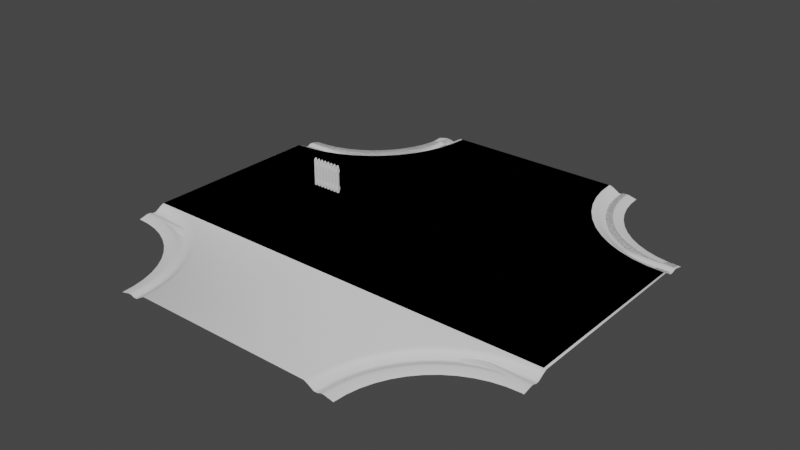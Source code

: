 # Source: roads.blend  (saved by Blender 3.1.7; exported with 4.5.12 LTS)
import bpy
from mathutils import Matrix  # noqa: F401  (used for matrix-valued properties, if any)

bpy.ops.wm.read_factory_settings(use_empty=True)
scene = bpy.context.scene
scene.name = 'Scene'

# ---- collections
col_collection = bpy.data.collections.new('Collection'); scene.collection.children.link(col_collection)

# ---- world
world_world = bpy.data.worlds.new('World'); scene.world = world_world
world_world.use_nodes = True; world_world.node_tree.nodes.clear()
_N = world_world.node_tree.nodes; _L = world_world.node_tree.links
n0 = _N.new('ShaderNodeOutputWorld'); n0.name = 'World Output'; n0.location = (300, 300)
n1 = _N.new('ShaderNodeBackground'); n1.name = 'Background'; n1.location = (10, 300)
n1.inputs[0].default_value = (0.05088, 0.05088, 0.05088, 1.0)
_L.new(n1.outputs[0], n0.inputs[0])
n0.is_active_output = True
world_world.color = (0.05088, 0.05088, 0.05088)
world_world.use_sun_shadow = False
world_world.sun_shadow_jitter_overblur = 0.0

# ---- meshes
me_plane = bpy.data.meshes.new('Plane')
me_plane.from_pydata([(4.5, -10.5, 0.0), (4.5, 10.5, 0.0), (0.0, -10.5, 0.0), (0.0, 10.5, 0.0), (4.698, -10.5, -0.09708), (4.698, 10.5, -0.09708), (4.971, -10.5, -0.2674), (4.971, 10.5, -0.2674), (5.15, -10.5, -0.2711), (5.15, 10.5, -0.2711), (5.308, -10.5, -0.2051), (5.308, 10.5, -0.2051), (5.471, -10.5, -0.2015), (5.471, 10.5, -0.2015), (5.907, -10.5, -0.304), (5.907, 10.5, -0.304)], [], [(2, 0, 1, 3), (1, 0, 4, 5), (7, 6, 8, 9), (9, 8, 10, 11), (11, 10, 12, 13), (12, 14, 15, 13), (4, 6, 7, 5)])
me_plane.polygons.foreach_set('use_smooth', [True] * 7)
_uv = me_plane.uv_layers.new(name='UVMap')
_uv.uv.foreach_set('vector', [-0.0006907, 5.329e-05, 0.6634, 5.355e-05, 0.6634, 1.0, -0.0006948, 1.0, 0.6634, 1.0, 0.6634, 5.355e-05, 0.7174, -4.369e-05, 0.7174, 1.0, 0.7715, 1.0, 0.7715, -6.437e-06, 0.8256, -0.0001222, 0.8256, 1.0, 0.8256, 1.0, 0.8256, -0.0001222, 0.8797, -0.0002415, 0.8797, 1.0, 0.8797, 1.0, 0.8797, -0.0002415, 0.9338, -0.0003636, 0.9338, 0.9999, 0.9338, -0.0003636, 0.9999, -0.0003635, 0.9999, 0.9999, 0.9338, 0.9999, 0.7174, -4.369e-05, 0.7715, -6.437e-06, 0.7715, 1.0, 0.7174, 1.0])
me_plane.use_remesh_fix_poles = True
me_plane.use_remesh_preserve_attributes = False
me_plane.update()
me_cube_003 = bpy.data.meshes.new('Cube.003')
me_cube_003.from_pydata([(-0.75, -0.06167, -0.8433), (-0.75, -0.06167, 0.5567), (-0.75, 0.03833, -0.8433), (-0.75, 0.03833, 0.5567), (-0.65, -0.06167, -0.8433), (-0.65, -0.06167, 0.5567), (-0.65, 0.03833, -0.8433), (-0.65, 0.03833, 0.5567), (-0.55, -0.06167, 0.5567), (-0.55, -0.06167, -0.8433), (-0.7, -0.06167, 0.6567), (-0.7, 0.03833, 0.6567), (-0.55, 0.03833, -0.8433), (-0.55, 0.03833, 0.5567), (-0.45, -0.06167, -0.8433), (-0.45, -0.06167, 0.5567), (-0.45, 0.03833, -0.8433), (-0.45, 0.03833, 0.5567), (-0.5, -0.06167, 0.6567), (-0.5, 0.03833, 0.6567), (-0.35, -0.06167, 0.5567), (-0.35, -0.06167, -0.8433), (-0.35, 0.03833, -0.8433), (-0.35, 0.03833, 0.5567), (-0.25, -0.06167, -0.8433), (-0.25, -0.06167, 0.5567), (-0.25, 0.03833, -0.8433), (-0.25, 0.03833, 0.5567), (-0.3, -0.06167, 0.6567), (-0.3, 0.03833, 0.6567), (-0.15, -0.06167, 0.5567), (-0.15, -0.06167, -0.8433), (-0.15, 0.03833, -0.8433), (-0.15, 0.03833, 0.5567), (-0.05, -0.06167, -0.8433), (-0.05, -0.06167, 0.5567), (-0.05, 0.03833, -0.8433), (-0.05, 0.03833, 0.5567), (-0.1, -0.06167, 0.6567), (-0.1, 0.03833, 0.6567), (0.05, -0.06167, 0.5567), (0.05, -0.06167, -0.8433), (0.05, 0.03833, -0.8433), (0.05, 0.03833, 0.5567), (0.15, -0.06167, -0.8433), (0.15, -0.06167, 0.5567), (0.15, 0.03833, -0.8433), (0.15, 0.03833, 0.5567), (0.1, -0.06167, 0.6567), (0.1, 0.03833, 0.6567), (0.25, -0.06167, 0.5567), (0.25, -0.06167, -0.8433), (0.25, 0.03833, -0.8433), (0.25, 0.03833, 0.5567), (0.35, -0.06167, -0.8433), (0.35, -0.06167, 0.5567), (0.35, 0.03833, -0.8433), (0.35, 0.03833, 0.5567), (0.3, -0.06167, 0.6567), (0.3, 0.03833, 0.6567), (0.45, -0.06167, 0.5567), (0.45, -0.06167, -0.8433), (0.45, 0.03833, -0.8433), (0.45, 0.03833, 0.5567), (0.55, -0.06167, -0.8433), (0.55, -0.06167, 0.5567), (0.55, 0.03833, -0.8433), (0.55, 0.03833, 0.5567), (0.5, -0.06167, 0.6567), (0.5, 0.03833, 0.6567), (0.65, -0.06167, 0.5567), (0.65, -0.06167, -0.8433), (0.65, 0.03833, -0.8433), (0.65, 0.03833, 0.5567), (0.75, -0.06167, -0.8433), (0.75, -0.06167, 0.5567), (0.75, 0.03833, -0.8433), (0.75, 0.03833, 0.5567), (0.7, -0.06167, 0.6567), (0.7, 0.03833, 0.6567), (-0.75, 0.03833, 0.2667), (0.75, 0.03833, 0.2667), (0.75, 0.07833, 0.2667), (-0.75, 0.07833, 0.2667), (0.75, 0.03833, 0.4667), (-0.75, 0.03833, 0.4667), (0.75, 0.07833, 0.4667), (-0.75, 0.07833, 0.4667), (0.75, 0.03833, -0.6333), (-0.75, 0.03833, -0.6333), (0.75, 0.07833, -0.6333), (-0.75, 0.07833, -0.6333), (0.75, 0.03833, -0.4333), (-0.75, 0.03833, -0.4333), (0.75, 0.07833, -0.4333), (-0.75, 0.07833, -0.4333)], [], [(0, 1, 3, 2), (2, 3, 7, 6), (6, 7, 5, 4), (4, 5, 1, 0), (7, 3, 11), (9, 8, 13, 12), (5, 7, 11, 10), (3, 1, 10, 11), (1, 5, 10), (12, 13, 17, 16), (16, 17, 15, 14), (14, 15, 8, 9), (17, 13, 19), (15, 17, 19, 18), (13, 8, 18, 19), (8, 15, 18), (21, 20, 23, 22), (22, 23, 27, 26), (26, 27, 25, 24), (24, 25, 20, 21), (27, 23, 29), (25, 27, 29, 28), (23, 20, 28, 29), (20, 25, 28), (31, 30, 33, 32), (32, 33, 37, 36), (36, 37, 35, 34), (34, 35, 30, 31), (37, 33, 39), (35, 37, 39, 38), (33, 30, 38, 39), (30, 35, 38), (41, 40, 43, 42), (42, 43, 47, 46), (46, 47, 45, 44), (44, 45, 40, 41), (47, 43, 49), (45, 47, 49, 48), (43, 40, 48, 49), (40, 45, 48), (51, 50, 53, 52), (52, 53, 57, 56), (56, 57, 55, 54), (54, 55, 50, 51), (57, 53, 59), (55, 57, 59, 58), (53, 50, 58, 59), (50, 55, 58), (61, 60, 63, 62), (62, 63, 67, 66), (66, 67, 65, 64), (64, 65, 60, 61), (67, 63, 69), (65, 67, 69, 68), (63, 60, 68, 69), (60, 65, 68), (71, 70, 73, 72), (72, 73, 77, 76), (76, 77, 75, 74), (74, 75, 70, 71), (77, 73, 79), (75, 77, 79, 78), (73, 70, 78, 79), (70, 75, 78), (82, 83, 87, 86), (86, 87, 85, 84), (84, 85, 80, 81), (90, 91, 95, 94), (92, 93, 89, 88), (94, 95, 93, 92)])
_uv = me_cube_003.uv_layers.new(name='UVMap')
_uv.uv.foreach_set('vector', [0.5797, 0.4202, 0.5797, 0.7703, 0.554, 0.7703, 0.554, 0.4202, 0.5051, 0.397, 0.5051, 0.03727, 0.5308, 0.03727, 0.5308, 0.397, 0.9216, 0.4202, 0.9216, 0.7703, 0.8959, 0.7703, 0.8959, 0.4202, 0.554, 0.397, 0.554, 0.03727, 0.5797, 0.03727, 0.5797, 0.397, 0.5308, 0.03727, 0.5051, 0.03727, 0.518, 0.01157, 0.5308, 0.4202, 0.5308, 0.7703, 0.5051, 0.7703, 0.5051, 0.4202, 0.8959, 0.7703, 0.9216, 0.7703, 0.9216, 0.7982, 0.8959, 0.7982, 0.554, 0.7703, 0.5797, 0.7703, 0.5797, 0.7982, 0.554, 0.7982, 0.5797, 0.03727, 0.554, 0.03727, 0.5668, 0.01157, 0.6517, 0.397, 0.6517, 0.03727, 0.6773, 0.03727, 0.6773, 0.397, 0.7262, 0.4202, 0.7262, 0.7703, 0.7005, 0.7703, 0.7005, 0.4202, 0.6028, 0.397, 0.6028, 0.03727, 0.6285, 0.03727, 0.6285, 0.397, 0.6773, 0.03727, 0.6517, 0.03727, 0.6645, 0.01157, 0.7005, 0.7703, 0.7262, 0.7703, 0.7262, 0.7982, 0.7005, 0.7982, 0.5051, 0.7703, 0.5308, 0.7703, 0.5308, 0.7982, 0.5051, 0.7982, 0.6285, 0.03727, 0.6028, 0.03727, 0.6157, 0.01157, 0.6773, 0.4202, 0.6773, 0.7703, 0.6517, 0.7703, 0.6517, 0.4202, 0.01157, 0.8056, 0.01157, 0.4459, 0.03727, 0.4459, 0.03727, 0.8056, 0.775, 0.4202, 0.775, 0.7703, 0.7493, 0.7703, 0.7493, 0.4202, 0.1607, 0.8056, 0.1607, 0.4459, 0.1864, 0.4459, 0.1864, 0.8056, 0.03727, 0.4459, 0.01157, 0.4459, 0.02442, 0.4202, 0.7493, 0.7703, 0.775, 0.7703, 0.775, 0.7982, 0.7493, 0.7982, 0.6517, 0.7703, 0.6773, 0.7703, 0.6773, 0.7982, 0.6517, 0.7982, 0.1864, 0.4459, 0.1607, 0.4459, 0.1735, 0.4202, 0.4331, 0.4202, 0.4331, 0.7703, 0.4074, 0.7703, 0.4074, 0.4202, 0.06297, 0.8056, 0.06297, 0.4459, 0.08866, 0.4459, 0.08866, 0.8056, 0.8239, 0.4202, 0.8239, 0.7703, 0.7982, 0.7703, 0.7982, 0.4202, 0.2095, 0.8056, 0.2095, 0.4459, 0.2352, 0.4459, 0.2352, 0.8056, 0.08866, 0.4459, 0.06297, 0.4459, 0.07581, 0.4202, 0.7982, 0.7703, 0.8239, 0.7703, 0.8239, 0.7982, 0.7982, 0.7982, 0.4074, 0.7703, 0.4331, 0.7703, 0.4331, 0.7982, 0.4074, 0.7982, 0.2352, 0.4459, 0.2095, 0.4459, 0.2223, 0.4202, 0.482, 0.4202, 0.482, 0.7703, 0.4563, 0.7703, 0.4563, 0.4202, 0.1118, 0.8056, 0.1118, 0.4459, 0.1375, 0.4459, 0.1375, 0.8056, 0.8239, 0.01157, 0.8239, 0.3617, 0.7982, 0.3617, 0.7982, 0.01157, 0.2583, 0.8056, 0.2583, 0.4459, 0.284, 0.4459, 0.284, 0.8056, 0.1375, 0.4459, 0.1118, 0.4459, 0.1247, 0.4202, 0.7982, 0.3617, 0.8239, 0.3617, 0.8239, 0.3897, 0.7982, 0.3897, 0.4563, 0.7703, 0.482, 0.7703, 0.482, 0.7982, 0.4563, 0.7982, 0.284, 0.4459, 0.2583, 0.4459, 0.2712, 0.4202, 0.3843, 0.4202, 0.3843, 0.7703, 0.3586, 0.7703, 0.3586, 0.4202, 0.7493, 0.397, 0.7493, 0.03727, 0.775, 0.03727, 0.775, 0.397, 0.8727, 0.4202, 0.8727, 0.7703, 0.847, 0.7703, 0.847, 0.4202, 0.7005, 0.397, 0.7005, 0.03727, 0.7262, 0.03727, 0.7262, 0.397, 0.775, 0.03727, 0.7493, 0.03727, 0.7622, 0.01157, 0.847, 0.7703, 0.8727, 0.7703, 0.8727, 0.7982, 0.847, 0.7982, 0.3586, 0.7703, 0.3843, 0.7703, 0.3843, 0.7982, 0.3586, 0.7982, 0.7262, 0.03727, 0.7005, 0.03727, 0.7133, 0.01157, 0.3354, 0.4202, 0.3354, 0.7703, 0.3097, 0.7703, 0.3097, 0.4202, 0.4563, 0.397, 0.4563, 0.03727, 0.482, 0.03727, 0.482, 0.397, 0.9216, 0.01157, 0.9216, 0.3617, 0.8959, 0.3617, 0.8959, 0.01157, 0.4074, 0.397, 0.4074, 0.03727, 0.4331, 0.03727, 0.4331, 0.397, 0.482, 0.03727, 0.4563, 0.03727, 0.4691, 0.01157, 0.8959, 0.3617, 0.9216, 0.3617, 0.9216, 0.3897, 0.8959, 0.3897, 0.3097, 0.7703, 0.3354, 0.7703, 0.3354, 0.7982, 0.3097, 0.7982, 0.4331, 0.03727, 0.4074, 0.03727, 0.4203, 0.01157, 0.6285, 0.4202, 0.6285, 0.7703, 0.6028, 0.7703, 0.6028, 0.4202, 0.3586, 0.397, 0.3586, 0.03727, 0.3843, 0.03727, 0.3843, 0.397, 0.8727, 0.01157, 0.8727, 0.3617, 0.847, 0.3617, 0.847, 0.01157, 0.3097, 0.397, 0.3097, 0.03727, 0.3354, 0.03727, 0.3354, 0.397, 0.3843, 0.03727, 0.3586, 0.03727, 0.3714, 0.01157, 0.847, 0.3617, 0.8727, 0.3617, 0.8727, 0.3897, 0.847, 0.3897, 0.6028, 0.7703, 0.6285, 0.7703, 0.6285, 0.7982, 0.6028, 0.7982, 0.3354, 0.03727, 0.3097, 0.03727, 0.3226, 0.01157, 0.1607, 0.397, 0.1607, 0.01157, 0.212, 0.01157, 0.212, 0.397, 0.9447, 0.8056, 0.9447, 0.4202, 0.955, 0.4202, 0.955, 0.8056, 0.06297, 0.01157, 0.06297, 0.397, 0.01157, 0.397, 0.01157, 0.01157, 0.08612, 0.397, 0.08612, 0.01157, 0.1375, 0.01157, 0.1375, 0.397, 0.2352, 0.397, 0.2352, 0.01157, 0.2866, 0.01157, 0.2866, 0.397, 0.9781, 0.8056, 0.9781, 0.4202, 0.9884, 0.4202, 0.9884, 0.8056])
me_cube_003.use_remesh_fix_poles = True
me_cube_003.use_remesh_preserve_attributes = False
me_cube_003.update()
me_plane_001 = bpy.data.meshes.new('Plane.001')
me_plane_001.from_pydata([(4.5, 10.5, 0.0), (4.698, 10.5, -0.09708), (4.971, 10.5, -0.2674), (5.15, 10.5, -0.2711), (5.308, 10.5, -0.2051), (5.471, 10.5, -0.2015), (5.907, 10.5, -0.304), (-4.5, 10.5, 0.0), (-4.698, 10.5, -0.09708), (-4.971, 10.5, -0.2674), (-5.15, 10.5, -0.2711), (-5.308, 10.5, -0.2051), (-5.471, 10.5, -0.2015), (-5.907, 10.5, -0.304), (4.368, 8.533, 0.0), (4.564, 8.507, -0.09708), (4.834, 8.471, -0.2674), (5.012, 8.448, -0.2711), (5.168, 8.427, -0.2051), (5.33, 8.406, -0.2015), (5.762, 8.349, -0.304), (-4.555, 9.711, 0.0), (-4.751, 9.737, -0.09708), (-5.022, 9.772, -0.2674), (-5.2, 9.796, -0.2711), (-5.356, 9.816, -0.2051), (-5.517, 9.838, -0.2015), (-5.95, 9.895, -0.304), (3.979, 6.6, 0.0), (4.17, 6.548, -0.09708), (4.433, 6.477, -0.2674), (4.607, 6.431, -0.2711), (4.759, 6.39, -0.2051), (4.916, 6.348, -0.2015), (5.337, 6.234, -0.304), (-4.713, 8.935, 0.0), (-4.904, 8.987, -0.09708), (-5.167, 9.058, -0.2674), (-5.341, 9.104, -0.2711), (-5.493, 9.145, -0.2051), (-5.65, 9.187, -0.2015), (-6.071, 9.301, -0.304), (3.34, 4.734, 0.0), (3.523, 4.658, -0.09708), (3.775, 4.553, -0.2674), (3.941, 4.485, -0.2711), (4.086, 4.424, -0.2051), (4.237, 4.362, -0.2015), (4.639, 4.194, -0.304), (-4.971, 8.188, 0.0), (-5.153, 8.263, -0.09708), (-5.405, 8.368, -0.2674), (-5.571, 8.437, -0.2711), (-5.717, 8.497, -0.2051), (-5.867, 8.56, -0.2015), (-6.27, 8.727, -0.304), (2.463, 2.968, 0.0), (2.634, 2.869, -0.09708), (2.87, 2.732, -0.2674), (3.026, 2.642, -0.2711), (3.162, 2.563, -0.2051), (3.303, 2.481, -0.2015), (3.68, 2.263, -0.304), (-5.324, 7.48, 0.0), (-5.495, 7.579, -0.09708), (-5.732, 7.716, -0.2674), (-5.887, 7.806, -0.2711), (-6.023, 7.885, -0.2051), (-6.164, 7.966, -0.2015), (-6.541, 8.185, -0.304), (1.362, 1.332, 0.0), (1.519, 1.211, -0.09708), (1.735, 1.045, -0.2674), (1.877, 0.9354, -0.2711), (2.002, 0.8392, -0.2051), (2.131, 0.7398, -0.2015), (2.477, 0.4737, -0.304), (-5.768, 6.824, 0.0), (-5.924, 6.945, -0.09708), (-6.14, 7.112, -0.2674), (-6.283, 7.221, -0.2711), (-6.407, 7.317, -0.2051), (-6.537, 7.417, -0.2015), (-6.882, 7.683, -0.304), (0.05686, -0.1456, 0.0), (0.1964, -0.2858, -0.09708), (0.389, -0.4792, -0.2674), (0.5156, -0.6064, -0.2711), (0.6267, -0.718, -0.2051), (0.7417, -0.8336, -0.2015), (1.049, -1.142, -0.304), (-6.293, 6.233, 0.0), (-6.432, 6.373, -0.09708), (-6.625, 6.566, -0.2674), (-6.751, 6.694, -0.2711), (-6.863, 6.805, -0.2051), (-6.978, 6.921, -0.2015), (-7.285, 7.23, -0.304), (-1.431, -1.44, 0.0), (-1.311, -1.597, -0.09708), (-1.145, -1.814, -0.2674), (-1.036, -1.957, -0.2711), (-0.9408, -2.082, -0.2051), (-0.8419, -2.211, -0.2015), (-0.5774, -2.558, -0.304), (-6.891, 5.715, 0.0), (-7.011, 5.872, -0.09708), (-7.176, 6.089, -0.2674), (-7.285, 6.232, -0.2711), (-7.381, 6.357, -0.2051), (-7.48, 6.487, -0.2015), (-7.744, 6.833, -0.304), (-3.075, -2.528, 0.0), (-2.977, -2.7, -0.09708), (-2.841, -2.936, -0.2674), (-2.752, -3.092, -0.2711), (-2.673, -3.229, -0.2051), (-2.592, -3.37, -0.2015), (-2.375, -3.748, -0.304), (-7.552, 5.28, 0.0), (-7.65, 5.451, -0.09708), (-7.786, 5.688, -0.2674), (-7.875, 5.844, -0.2711), (-7.953, 5.98, -0.2051), (-8.034, 6.122, -0.2015), (-8.251, 6.5, -0.304), (-4.848, -3.392, 0.0), (-4.773, -3.575, -0.09708), (-4.669, -3.827, -0.2674), (-4.601, -3.993, -0.2711), (-4.541, -4.139, -0.2051), (-4.479, -4.29, -0.2015), (-4.314, -4.693, -0.304), (-8.264, 4.935, 0.0), (-8.339, 5.118, -0.09708), (-8.442, 5.37, -0.2674), (-8.51, 5.536, -0.2711), (-8.57, 5.682, -0.2051), (-8.632, 5.833, -0.2015), (-8.798, 6.236, -0.304), (-6.718, -4.016, 0.0), (-6.668, -4.207, -0.09708), (-6.598, -4.471, -0.2674), (-6.552, -4.645, -0.2711), (-6.512, -4.797, -0.2051), (-6.47, -4.955, -0.2015), (-6.359, -5.376, -0.304), (-9.015, 4.686, 0.0), (-9.065, 4.877, -0.09708), (-9.135, 5.141, -0.2674), (-9.181, 5.315, -0.2711), (-9.221, 5.467, -0.2051), (-9.262, 5.625, -0.2015), (-9.374, 6.046, -0.304), (-8.654, -4.39, 0.0), (-8.629, -4.586, -0.09708), (-8.595, -4.857, -0.2674), (-8.572, -5.035, -0.2711), (-8.552, -5.191, -0.2051), (-8.531, -5.353, -0.2015), (-8.476, -5.785, -0.304), (-9.792, 4.538, 0.0), (-9.817, 4.734, -0.09708), (-9.851, 5.005, -0.2674), (-9.874, 5.183, -0.2711), (-9.894, 5.339, -0.2051), (-9.915, 5.501, -0.2015), (-9.97, 5.933, -0.304), (-10.62, -4.507, 0.0), (-10.62, -4.705, -0.09708), (-10.62, -4.978, -0.2674), (-10.63, -5.158, -0.2711), (-10.63, -5.315, -0.2051), (-10.63, -5.478, -0.2015), (-10.63, -5.914, -0.304), (-10.58, 4.493, 0.0), (-10.58, 4.69, -0.09708), (-10.58, 4.963, -0.2674), (-10.58, 5.143, -0.2711), (-10.58, 5.3, -0.2051), (-10.58, 5.463, -0.2015), (-10.58, 5.899, -0.304)], [], [(25, 26, 40, 39), (2, 1, 15, 16), (9, 10, 24, 23), (3, 2, 16, 17), (10, 11, 25, 24), (4, 3, 17, 18), (11, 12, 26, 25), (5, 4, 18, 19), (6, 5, 19, 20), (12, 13, 27, 26), (0, 7, 21, 14), (7, 8, 22, 21), (1, 0, 14, 15), (8, 9, 23, 22), (40, 41, 55, 54), (19, 18, 32, 33), (20, 19, 33, 34), (26, 27, 41, 40), (14, 21, 35, 28), (21, 22, 36, 35), (15, 14, 28, 29), (22, 23, 37, 36), (16, 15, 29, 30), (23, 24, 38, 37), (17, 16, 30, 31), (24, 25, 39, 38), (18, 17, 31, 32), (49, 50, 64, 63), (28, 35, 49, 42), (35, 36, 50, 49), (29, 28, 42, 43), (36, 37, 51, 50), (30, 29, 43, 44), (37, 38, 52, 51), (31, 30, 44, 45), (38, 39, 53, 52), (32, 31, 45, 46), (39, 40, 54, 53), (33, 32, 46, 47), (34, 33, 47, 48), (58, 57, 71, 72), (43, 42, 56, 57), (50, 51, 65, 64), (44, 43, 57, 58), (51, 52, 66, 65), (45, 44, 58, 59), (52, 53, 67, 66), (46, 45, 59, 60), (53, 54, 68, 67), (47, 46, 60, 61), (48, 47, 61, 62), (54, 55, 69, 68), (42, 49, 63, 56), (80, 81, 95, 94), (65, 66, 80, 79), (59, 58, 72, 73), (66, 67, 81, 80), (60, 59, 73, 74), (67, 68, 82, 81), (61, 60, 74, 75), (62, 61, 75, 76), (68, 69, 83, 82), (56, 63, 77, 70), (63, 64, 78, 77), (57, 56, 70, 71), (64, 65, 79, 78), (74, 73, 87, 88), (81, 82, 96, 95), (75, 74, 88, 89), (76, 75, 89, 90), (82, 83, 97, 96), (70, 77, 91, 84), (77, 78, 92, 91), (71, 70, 84, 85), (78, 79, 93, 92), (72, 71, 85, 86), (79, 80, 94, 93), (73, 72, 86, 87), (98, 105, 119, 112), (90, 89, 103, 104), (96, 97, 111, 110), (84, 91, 105, 98), (91, 92, 106, 105), (85, 84, 98, 99), (92, 93, 107, 106), (86, 85, 99, 100), (93, 94, 108, 107), (87, 86, 100, 101), (94, 95, 109, 108), (88, 87, 101, 102), (95, 96, 110, 109), (89, 88, 102, 103), (113, 112, 126, 127), (105, 106, 120, 119), (99, 98, 112, 113), (106, 107, 121, 120), (100, 99, 113, 114), (107, 108, 122, 121), (101, 100, 114, 115), (108, 109, 123, 122), (102, 101, 115, 116), (109, 110, 124, 123), (103, 102, 116, 117), (104, 103, 117, 118), (110, 111, 125, 124), (135, 136, 150, 149), (120, 121, 135, 134), (114, 113, 127, 128), (121, 122, 136, 135), (115, 114, 128, 129), (122, 123, 137, 136), (116, 115, 129, 130), (123, 124, 138, 137), (117, 116, 130, 131), (118, 117, 131, 132), (124, 125, 139, 138), (112, 119, 133, 126), (119, 120, 134, 133), (151, 152, 166, 165), (129, 128, 142, 143), (136, 137, 151, 150), (130, 129, 143, 144), (137, 138, 152, 151), (131, 130, 144, 145), (132, 131, 145, 146), (138, 139, 153, 152), (126, 133, 147, 140), (133, 134, 148, 147), (127, 126, 140, 141), (134, 135, 149, 148), (128, 127, 141, 142), (160, 159, 173, 174), (145, 144, 158, 159), (146, 145, 159, 160), (152, 153, 167, 166), (140, 147, 161, 154), (147, 148, 162, 161), (141, 140, 154, 155), (148, 149, 163, 162), (142, 141, 155, 156), (149, 150, 164, 163), (143, 142, 156, 157), (150, 151, 165, 164), (144, 143, 157, 158), (166, 167, 181, 180), (154, 161, 175, 168), (161, 162, 176, 175), (155, 154, 168, 169), (162, 163, 177, 176), (156, 155, 169, 170), (163, 164, 178, 177), (157, 156, 170, 171), (164, 165, 179, 178), (158, 157, 171, 172), (165, 166, 180, 179), (159, 158, 172, 173)])
me_plane_001.polygons.foreach_set('use_smooth', [True] * 156)
_uv = me_plane_001.uv_layers.new(name='UVMap')
_uv.uv.foreach_set('vector', [0.6774, 0.04501, 0.6872, 0.04372, 0.6953, 0.08305, 0.6857, 0.08561, 0.05293, 0.00367, 0.06944, 0.00367, 0.07755, 0.1242, 0.06119, 0.1264, 0.6542, 0.00367, 0.665, 0.00367, 0.668, 0.04625, 0.6572, 0.04768, 0.04208, 0.00367, 0.05293, 0.00367, 0.06119, 0.1264, 0.05042, 0.1278, 0.665, 0.00367, 0.6745, 0.00367, 0.6774, 0.04501, 0.668, 0.04625, 0.03255, 0.00367, 0.04208, 0.00367, 0.05042, 0.1278, 0.04098, 0.129, 0.6745, 0.00367, 0.6844, 0.00367, 0.6872, 0.04372, 0.6774, 0.04501, 0.02269, 0.00367, 0.03255, 0.00367, 0.04098, 0.129, 0.03121, 0.1303, -0.00367, 0.00367, 0.02269, 0.00367, 0.03121, 0.1303, 0.005069, 0.1338, 0.6844, 0.00367, 0.7108, 0.00367, 0.7134, 0.04027, 0.6872, 0.04372, 0.0814, 0.00367, 0.6257, 0.00367, 0.629, 0.0514, 0.08941, 0.1226, 0.6257, 0.00367, 0.6377, 0.00367, 0.6409, 0.04984, 0.629, 0.0514, 0.06944, 0.00367, 0.0814, 0.00367, 0.08941, 0.1226, 0.07755, 0.1242, 0.6377, 0.00367, 0.6542, 0.00367, 0.6572, 0.04768, 0.6409, 0.04984, 0.6953, 0.08305, 0.7207, 0.07621, 0.7327, 0.1109, 0.7084, 0.121, 0.03121, 0.1303, 0.04098, 0.129, 0.06575, 0.2522, 0.05622, 0.2548, 0.005069, 0.1338, 0.03121, 0.1303, 0.05622, 0.2548, 0.03077, 0.2616, 0.6872, 0.04372, 0.7134, 0.04027, 0.7207, 0.07621, 0.6953, 0.08305, 0.08941, 0.1226, 0.629, 0.0514, 0.6386, 0.09829, 0.1129, 0.2396, 0.629, 0.0514, 0.6409, 0.04984, 0.6501, 0.09518, 0.6386, 0.09829, 0.07755, 0.1242, 0.08941, 0.1226, 0.1129, 0.2396, 0.1014, 0.2427, 0.6409, 0.04984, 0.6572, 0.04768, 0.666, 0.0909, 0.6501, 0.09518, 0.06119, 0.1264, 0.07755, 0.1242, 0.1014, 0.2427, 0.08543, 0.2469, 0.6572, 0.04768, 0.668, 0.04625, 0.6765, 0.08808, 0.666, 0.0909, 0.05042, 0.1278, 0.06119, 0.1264, 0.08543, 0.2469, 0.07495, 0.2498, 0.668, 0.04625, 0.6774, 0.04501, 0.6857, 0.08561, 0.6765, 0.08808, 0.04098, 0.129, 0.05042, 0.1278, 0.07495, 0.2498, 0.06575, 0.2522, 0.6542, 0.1435, 0.6652, 0.1389, 0.6859, 0.1803, 0.6755, 0.1863, 0.1129, 0.2396, 0.6386, 0.09829, 0.6542, 0.1435, 0.1515, 0.3524, 0.6386, 0.09829, 0.6501, 0.09518, 0.6652, 0.1389, 0.6542, 0.1435, 0.1014, 0.2427, 0.1129, 0.2396, 0.1515, 0.3524, 0.1405, 0.357, 0.6501, 0.09518, 0.666, 0.0909, 0.6804, 0.1326, 0.6652, 0.1389, 0.08543, 0.2469, 0.1014, 0.2427, 0.1405, 0.357, 0.1252, 0.3633, 0.666, 0.0909, 0.6765, 0.08808, 0.6905, 0.1284, 0.6804, 0.1326, 0.07495, 0.2498, 0.08543, 0.2469, 0.1252, 0.3633, 0.1152, 0.3675, 0.6765, 0.08808, 0.6857, 0.08561, 0.6993, 0.1248, 0.6905, 0.1284, 0.06575, 0.2522, 0.07495, 0.2498, 0.1152, 0.3675, 0.1064, 0.3711, 0.6857, 0.08561, 0.6953, 0.08305, 0.7084, 0.121, 0.6993, 0.1248, 0.05622, 0.2548, 0.06575, 0.2522, 0.1064, 0.3711, 0.09732, 0.3749, 0.03077, 0.2616, 0.05622, 0.2548, 0.09732, 0.3749, 0.07298, 0.385, 0.18, 0.4734, 0.1942, 0.4652, 0.2617, 0.5654, 0.2486, 0.5755, 0.1405, 0.357, 0.1515, 0.3524, 0.2046, 0.4592, 0.1942, 0.4652, 0.6652, 0.1389, 0.6804, 0.1326, 0.7002, 0.1721, 0.6859, 0.1803, 0.1252, 0.3633, 0.1405, 0.357, 0.1942, 0.4652, 0.18, 0.4734, 0.6804, 0.1326, 0.6905, 0.1284, 0.7096, 0.1666, 0.7002, 0.1721, 0.1152, 0.3675, 0.1252, 0.3633, 0.18, 0.4734, 0.1706, 0.4789, 0.6905, 0.1284, 0.6993, 0.1248, 0.7178, 0.1618, 0.7096, 0.1666, 0.1064, 0.3711, 0.1152, 0.3675, 0.1706, 0.4789, 0.1623, 0.4837, 0.6993, 0.1248, 0.7084, 0.121, 0.7263, 0.1569, 0.7178, 0.1618, 0.09732, 0.3749, 0.1064, 0.3711, 0.1623, 0.4837, 0.1538, 0.4886, 0.07298, 0.385, 0.09732, 0.3749, 0.1538, 0.4886, 0.131, 0.5018, 0.7084, 0.121, 0.7327, 0.1109, 0.7492, 0.1437, 0.7263, 0.1569, 0.1515, 0.3524, 0.6542, 0.1435, 0.6755, 0.1863, 0.2046, 0.4592, 0.7335, 0.202, 0.741, 0.1961, 0.7686, 0.2271, 0.7619, 0.2339, 0.7002, 0.1721, 0.7096, 0.1666, 0.7335, 0.202, 0.7249, 0.2086, 0.1706, 0.4789, 0.18, 0.4734, 0.2486, 0.5755, 0.24, 0.5821, 0.7096, 0.1666, 0.7178, 0.1618, 0.741, 0.1961, 0.7335, 0.202, 0.1623, 0.4837, 0.1706, 0.4789, 0.24, 0.5821, 0.2325, 0.5879, 0.7178, 0.1618, 0.7263, 0.1569, 0.7489, 0.1901, 0.741, 0.1961, 0.1538, 0.4886, 0.1623, 0.4837, 0.2325, 0.5879, 0.2246, 0.5939, 0.131, 0.5018, 0.1538, 0.4886, 0.2246, 0.5939, 0.2038, 0.61, 0.7263, 0.1569, 0.7492, 0.1437, 0.7697, 0.174, 0.7489, 0.1901, 0.2046, 0.4592, 0.6755, 0.1863, 0.7023, 0.226, 0.2712, 0.5581, 0.6755, 0.1863, 0.6859, 0.1803, 0.7118, 0.2187, 0.7023, 0.226, 0.1942, 0.4652, 0.2046, 0.4592, 0.2712, 0.5581, 0.2617, 0.5654, 0.6859, 0.1803, 0.7002, 0.1721, 0.7249, 0.2086, 0.7118, 0.2187, 0.2325, 0.5879, 0.24, 0.5821, 0.3224, 0.6753, 0.3156, 0.6821, 0.741, 0.1961, 0.7489, 0.1901, 0.7755, 0.2201, 0.7686, 0.2271, 0.2246, 0.5939, 0.2325, 0.5879, 0.3156, 0.6821, 0.3087, 0.6891, 0.2038, 0.61, 0.2246, 0.5939, 0.3087, 0.6891, 0.2901, 0.7078, 0.7489, 0.1901, 0.7697, 0.174, 0.7941, 0.2015, 0.7755, 0.2201, 0.2712, 0.5581, 0.7023, 0.226, 0.7341, 0.2617, 0.3501, 0.6475, 0.7023, 0.226, 0.7118, 0.2187, 0.7425, 0.2533, 0.7341, 0.2617, 0.2617, 0.5654, 0.2712, 0.5581, 0.3501, 0.6475, 0.3417, 0.656, 0.7118, 0.2187, 0.7249, 0.2086, 0.7542, 0.2416, 0.7425, 0.2533, 0.2486, 0.5755, 0.2617, 0.5654, 0.3417, 0.656, 0.33, 0.6677, 0.7249, 0.2086, 0.7335, 0.202, 0.7619, 0.2339, 0.7542, 0.2416, 0.24, 0.5821, 0.2486, 0.5755, 0.33, 0.6677, 0.3224, 0.6753, 0.4401, 0.7257, 0.7703, 0.2931, 0.8102, 0.3194, 0.5395, 0.7916, 0.2901, 0.7078, 0.3087, 0.6891, 0.4045, 0.7724, 0.3885, 0.7934, 0.7755, 0.2201, 0.7941, 0.2015, 0.8219, 0.2254, 0.8059, 0.2464, 0.3501, 0.6475, 0.7341, 0.2617, 0.7703, 0.2931, 0.4401, 0.7257, 0.7341, 0.2617, 0.7425, 0.2533, 0.7775, 0.2836, 0.7703, 0.2931, 0.3417, 0.656, 0.3501, 0.6475, 0.4401, 0.7257, 0.4328, 0.7353, 0.7425, 0.2533, 0.7542, 0.2416, 0.7876, 0.2704, 0.7775, 0.2836, 0.33, 0.6677, 0.3417, 0.656, 0.4328, 0.7353, 0.4228, 0.7484, 0.7542, 0.2416, 0.7619, 0.2339, 0.7941, 0.2618, 0.7876, 0.2704, 0.3224, 0.6753, 0.33, 0.6677, 0.4228, 0.7484, 0.4162, 0.757, 0.7619, 0.2339, 0.7686, 0.2271, 0.7999, 0.2542, 0.7941, 0.2618, 0.3156, 0.6821, 0.3224, 0.6753, 0.4162, 0.757, 0.4104, 0.7646, 0.7686, 0.2271, 0.7755, 0.2201, 0.8059, 0.2464, 0.7999, 0.2542, 0.3087, 0.6891, 0.3156, 0.6821, 0.4104, 0.7646, 0.4045, 0.7724, 0.5336, 0.8019, 0.5395, 0.7916, 0.6467, 0.8438, 0.6422, 0.8549, 0.7703, 0.2931, 0.7775, 0.2836, 0.8162, 0.309, 0.8102, 0.3194, 0.4328, 0.7353, 0.4401, 0.7257, 0.5395, 0.7916, 0.5336, 0.8019, 0.7775, 0.2836, 0.7876, 0.2704, 0.8244, 0.2947, 0.8162, 0.309, 0.4228, 0.7484, 0.4328, 0.7353, 0.5336, 0.8019, 0.5254, 0.8163, 0.7876, 0.2704, 0.7941, 0.2618, 0.8298, 0.2853, 0.8244, 0.2947, 0.4162, 0.757, 0.4228, 0.7484, 0.5254, 0.8163, 0.52, 0.8257, 0.7941, 0.2618, 0.7999, 0.2542, 0.8345, 0.277, 0.8298, 0.2853, 0.4104, 0.7646, 0.4162, 0.757, 0.52, 0.8257, 0.5152, 0.8339, 0.7999, 0.2542, 0.8059, 0.2464, 0.8394, 0.2684, 0.8345, 0.277, 0.4045, 0.7724, 0.4104, 0.7646, 0.5152, 0.8339, 0.5103, 0.8425, 0.3885, 0.7934, 0.4045, 0.7724, 0.5103, 0.8425, 0.4972, 0.8654, 0.8059, 0.2464, 0.8219, 0.2254, 0.8526, 0.2456, 0.8394, 0.2684, 0.8641, 0.3139, 0.8682, 0.3039, 0.9088, 0.3173, 0.906, 0.3277, 0.8162, 0.309, 0.8244, 0.2947, 0.8641, 0.3139, 0.8578, 0.3292, 0.5254, 0.8163, 0.5336, 0.8019, 0.6422, 0.8549, 0.6359, 0.8701, 0.8244, 0.2947, 0.8298, 0.2853, 0.8682, 0.3039, 0.8641, 0.3139, 0.52, 0.8257, 0.5254, 0.8163, 0.6359, 0.8701, 0.6318, 0.8802, 0.8298, 0.2853, 0.8345, 0.277, 0.8718, 0.295, 0.8682, 0.3039, 0.5152, 0.8339, 0.52, 0.8257, 0.6318, 0.8802, 0.6282, 0.889, 0.8345, 0.277, 0.8394, 0.2684, 0.8756, 0.2859, 0.8718, 0.295, 0.5103, 0.8425, 0.5152, 0.8339, 0.6282, 0.889, 0.6244, 0.8981, 0.4972, 0.8654, 0.5103, 0.8425, 0.6244, 0.8981, 0.6144, 0.9225, 0.8394, 0.2684, 0.8526, 0.2456, 0.8856, 0.2615, 0.8756, 0.2859, 0.5395, 0.7916, 0.8102, 0.3194, 0.8533, 0.3402, 0.6467, 0.8438, 0.8102, 0.3194, 0.8162, 0.309, 0.8578, 0.3292, 0.8533, 0.3402, 0.9112, 0.308, 0.9137, 0.2985, 0.9531, 0.306, 0.9519, 0.3158, 0.6318, 0.8802, 0.6359, 0.8701, 0.7526, 0.9091, 0.7498, 0.9196, 0.8682, 0.3039, 0.8718, 0.295, 0.9112, 0.308, 0.9088, 0.3173, 0.6282, 0.889, 0.6318, 0.8802, 0.7498, 0.9196, 0.7474, 0.9288, 0.8718, 0.295, 0.8756, 0.2859, 0.9137, 0.2985, 0.9112, 0.308, 0.6244, 0.8981, 0.6282, 0.889, 0.7474, 0.9288, 0.7448, 0.9383, 0.6144, 0.9225, 0.6244, 0.8981, 0.7448, 0.9383, 0.7381, 0.9638, 0.8756, 0.2859, 0.8856, 0.2615, 0.9204, 0.273, 0.9137, 0.2985, 0.6467, 0.8438, 0.8533, 0.3402, 0.8987, 0.3553, 0.7598, 0.8815, 0.8533, 0.3402, 0.8578, 0.3292, 0.9018, 0.3437, 0.8987, 0.3553, 0.6422, 0.8549, 0.6467, 0.8438, 0.7598, 0.8815, 0.7568, 0.8931, 0.8578, 0.3292, 0.8641, 0.3139, 0.906, 0.3277, 0.9018, 0.3437, 0.6359, 0.8701, 0.6422, 0.8549, 0.7568, 0.8931, 0.7526, 0.9091, 0.8662, 0.9885, 0.8695, 0.9624, 0.9962, 0.97, 0.9963, 0.9963, 0.7448, 0.9383, 0.7474, 0.9288, 0.8707, 0.9526, 0.8695, 0.9624, 0.7381, 0.9638, 0.7448, 0.9383, 0.8695, 0.9624, 0.8662, 0.9885, 0.9137, 0.2985, 0.9204, 0.273, 0.9565, 0.2799, 0.9531, 0.306, 0.7598, 0.8815, 0.8987, 0.3553, 0.9457, 0.3642, 0.8769, 0.9042, 0.8987, 0.3553, 0.9018, 0.3437, 0.9472, 0.3524, 0.9457, 0.3642, 0.7568, 0.8931, 0.7598, 0.8815, 0.8769, 0.9042, 0.8754, 0.916, 0.9018, 0.3437, 0.906, 0.3277, 0.9493, 0.336, 0.9472, 0.3524, 0.7526, 0.9091, 0.7568, 0.8931, 0.8754, 0.916, 0.8733, 0.9324, 0.906, 0.3277, 0.9088, 0.3173, 0.9507, 0.3252, 0.9493, 0.336, 0.7498, 0.9196, 0.7526, 0.9091, 0.8733, 0.9324, 0.8719, 0.9432, 0.9088, 0.3173, 0.9112, 0.308, 0.9519, 0.3158, 0.9507, 0.3252, 0.7474, 0.9288, 0.7498, 0.9196, 0.8719, 0.9432, 0.8707, 0.9526, 0.9531, 0.306, 0.9565, 0.2799, 0.9931, 0.2819, 0.9932, 0.3083, 0.8769, 0.9042, 0.9457, 0.3642, 0.9935, 0.367, 0.9959, 0.9113, 0.9457, 0.3642, 0.9472, 0.3524, 0.9934, 0.355, 0.9935, 0.367, 0.8754, 0.916, 0.8769, 0.9042, 0.9959, 0.9113, 0.996, 0.9232, 0.9472, 0.3524, 0.9493, 0.336, 0.9934, 0.3385, 0.9934, 0.355, 0.8733, 0.9324, 0.8754, 0.916, 0.996, 0.9232, 0.9961, 0.9397, 0.9493, 0.336, 0.9507, 0.3252, 0.9933, 0.3277, 0.9934, 0.3385, 0.8719, 0.9432, 0.8733, 0.9324, 0.9961, 0.9397, 0.9961, 0.9506, 0.9507, 0.3252, 0.9519, 0.3158, 0.9933, 0.3181, 0.9933, 0.3277, 0.8707, 0.9526, 0.8719, 0.9432, 0.9961, 0.9506, 0.9962, 0.9601, 0.9519, 0.3158, 0.9531, 0.306, 0.9932, 0.3083, 0.9933, 0.3181, 0.8695, 0.9624, 0.8707, 0.9526, 0.9962, 0.9601, 0.9962, 0.97])
me_plane_001.use_remesh_fix_poles = True
me_plane_001.use_remesh_preserve_attributes = False
me_plane_001.update()
me_plane_005 = bpy.data.meshes.new('Plane.005')
me_plane_005.from_pydata([(10.5, 4.5, 0.0), (-10.5, 4.5, 0.0), (10.5, -4.5, 0.0), (-10.5, -4.5, 0.0), (10.5, -4.698, -0.09708), (-10.5, -4.698, -0.09708), (10.5, -4.971, -0.2674), (-10.5, -4.971, -0.2674), (10.5, -5.15, -0.2711), (-10.5, -5.15, -0.2711), (10.5, -5.308, -0.2051), (-10.5, -5.308, -0.2051), (10.5, -5.471, -0.2015), (-10.5, -5.471, -0.2015), (10.5, -5.907, -0.304), (-10.5, -5.907, -0.304), (-4.417, 10.51, 0.0), (-4.614, 10.51, -0.09708), (-4.887, 10.51, -0.2674), (-5.067, 10.51, -0.2711), (-5.224, 10.51, -0.2051), (-5.387, 10.51, -0.2015), (-5.823, 10.51, -0.304), (-4.472, 9.718, 0.0), (-4.668, 9.744, -0.09708), (-4.938, 9.78, -0.2674), (-5.116, 9.803, -0.2711), (-5.272, 9.824, -0.2051), (-5.434, 9.845, -0.2015), (-5.866, 9.902, -0.304), (-4.629, 8.943, 0.0), (-4.82, 8.994, -0.09708), (-5.084, 9.065, -0.2674), (-5.257, 9.111, -0.2711), (-5.41, 9.152, -0.2051), (-5.567, 9.195, -0.2015), (-5.988, 9.308, -0.304), (-4.887, 8.195, 0.0), (-5.07, 8.271, -0.09708), (-5.322, 8.375, -0.2674), (-5.488, 8.444, -0.2711), (-5.633, 8.505, -0.2051), (-5.784, 8.567, -0.2015), (-6.186, 8.735, -0.304), (-5.241, 7.487, 0.0), (-5.412, 7.586, -0.09708), (-5.648, 7.723, -0.2674), (-5.804, 7.813, -0.2711), (-5.94, 7.892, -0.2051), (-6.081, 7.974, -0.2015), (-6.458, 8.192, -0.304), (-5.684, 6.832, 0.0), (-5.841, 6.952, -0.09708), (-6.057, 7.119, -0.2674), (-6.199, 7.228, -0.2711), (-6.324, 7.325, -0.2051), (-6.453, 7.424, -0.2015), (-6.799, 7.69, -0.304), (-6.209, 6.24, 0.0), (-6.349, 6.38, -0.09708), (-6.542, 6.574, -0.2674), (-6.668, 6.701, -0.2711), (-6.779, 6.812, -0.2051), (-6.894, 6.928, -0.2015), (-7.202, 7.237, -0.304), (-6.808, 5.722, 0.0), (-6.928, 5.879, -0.09708), (-7.093, 6.096, -0.2674), (-7.202, 6.239, -0.2711), (-7.298, 6.364, -0.2051), (-7.396, 6.494, -0.2015), (-7.661, 6.84, -0.304), (-7.468, 5.287, 0.0), (-7.567, 5.459, -0.09708), (-7.702, 5.695, -0.2674), (-7.792, 5.851, -0.2711), (-7.87, 5.988, -0.2051), (-7.951, 6.129, -0.2015), (-8.168, 6.507, -0.304), (-8.18, 4.942, 0.0), (-8.255, 5.125, -0.09708), (-8.359, 5.378, -0.2674), (-8.427, 5.544, -0.2711), (-8.487, 5.689, -0.2051), (-8.549, 5.84, -0.2015), (-8.714, 6.244, -0.304), (-8.931, 4.693, 0.0), (-8.982, 4.885, -0.09708), (-9.052, 5.149, -0.2674), (-9.097, 5.322, -0.2711), (-9.138, 5.474, -0.2051), (-9.179, 5.632, -0.2015), (-9.29, 6.053, -0.304), (-9.709, 4.545, 0.0), (-9.734, 4.741, -0.09708), (-9.768, 5.012, -0.2674), (-9.791, 5.19, -0.2711), (-9.811, 5.346, -0.2051), (-9.831, 5.508, -0.2015), (-9.886, 5.941, -0.304), (-10.5, 4.698, -0.09708), (-10.5, 4.971, -0.2674), (-10.5, 5.15, -0.2711), (-10.49, 5.308, -0.2051), (-10.49, 5.471, -0.2015), (-10.49, 5.907, -0.304), (4.417, 10.51, 0.0), (4.614, 10.51, -0.09708), (4.887, 10.51, -0.2674), (5.067, 10.51, -0.2711), (5.224, 10.51, -0.2051), (5.387, 10.51, -0.2015), (5.823, 10.51, -0.304), (4.472, 9.718, 0.0), (4.668, 9.744, -0.09708), (4.938, 9.78, -0.2674), (5.116, 9.803, -0.2711), (5.272, 9.824, -0.2051), (5.434, 9.845, -0.2015), (5.866, 9.902, -0.304), (4.629, 8.943, 0.0), (4.821, 8.994, -0.09708), (5.084, 9.065, -0.2674), (5.257, 9.111, -0.2711), (5.41, 9.152, -0.2051), (5.567, 9.195, -0.2015), (5.988, 9.308, -0.304), (4.887, 8.195, 0.0), (5.07, 8.271, -0.09708), (5.322, 8.375, -0.2674), (5.488, 8.444, -0.2711), (5.633, 8.505, -0.2051), (5.784, 8.567, -0.2015), (6.186, 8.735, -0.304), (5.241, 7.487, 0.0), (5.412, 7.586, -0.09708), (5.648, 7.723, -0.2674), (5.804, 7.813, -0.2711), (5.94, 7.892, -0.2051), (6.081, 7.974, -0.2015), (6.458, 8.192, -0.304), (5.684, 6.832, 0.0), (5.841, 6.952, -0.09708), (6.057, 7.119, -0.2674), (6.199, 7.228, -0.2711), (6.324, 7.325, -0.2051), (6.453, 7.424, -0.2015), (6.799, 7.69, -0.304), (6.209, 6.24, 0.0), (6.349, 6.38, -0.09708), (6.542, 6.574, -0.2674), (6.668, 6.701, -0.2711), (6.779, 6.812, -0.2051), (6.894, 6.928, -0.2015), (7.202, 7.237, -0.304), (6.808, 5.722, 0.0), (6.928, 5.879, -0.09708), (7.093, 6.096, -0.2674), (7.202, 6.239, -0.2711), (7.298, 6.364, -0.2051), (7.396, 6.494, -0.2015), (7.661, 6.84, -0.304), (7.468, 5.287, 0.0), (7.567, 5.459, -0.09708), (7.702, 5.695, -0.2674), (7.792, 5.851, -0.2711), (7.87, 5.988, -0.2051), (7.951, 6.129, -0.2015), (8.168, 6.507, -0.304), (8.18, 4.942, 0.0), (8.255, 5.125, -0.09708), (8.359, 5.378, -0.2674), (8.427, 5.544, -0.2711), (8.487, 5.689, -0.2051), (8.549, 5.84, -0.2015), (8.714, 6.244, -0.304), (8.931, 4.693, 0.0), (8.982, 4.885, -0.09708), (9.052, 5.149, -0.2674), (9.097, 5.322, -0.2711), (9.138, 5.474, -0.2051), (9.179, 5.632, -0.2015), (9.29, 6.053, -0.304), (9.709, 4.545, 0.0), (9.734, 4.741, -0.09708), (9.768, 5.012, -0.2674), (9.791, 5.19, -0.2711), (9.811, 5.346, -0.2051), (9.831, 5.508, -0.2015), (9.886, 5.941, -0.304), (10.5, 4.698, -0.09708), (10.5, 4.971, -0.2674), (10.5, 5.15, -0.2711), (10.49, 5.308, -0.2051), (10.49, 5.471, -0.2015), (10.49, 5.907, -0.304)], [], [(3, 5, 4, 2), (7, 9, 8, 6), (9, 11, 10, 8), (11, 13, 12, 10), (12, 13, 15, 14), (4, 5, 7, 6), (27, 28, 35, 34), (18, 19, 26, 25), (19, 20, 27, 26), (20, 21, 28, 27), (21, 22, 29, 28), (16, 17, 24, 23), (17, 18, 25, 24), (35, 36, 43, 42), (28, 29, 36, 35), (23, 24, 31, 30), (24, 25, 32, 31), (25, 26, 33, 32), (26, 27, 34, 33), (37, 38, 45, 44), (30, 31, 38, 37), (31, 32, 39, 38), (32, 33, 40, 39), (33, 34, 41, 40), (34, 35, 42, 41), (38, 39, 46, 45), (39, 40, 47, 46), (40, 41, 48, 47), (41, 42, 49, 48), (42, 43, 50, 49), (54, 55, 62, 61), (46, 47, 54, 53), (47, 48, 55, 54), (48, 49, 56, 55), (49, 50, 57, 56), (44, 45, 52, 51), (45, 46, 53, 52), (55, 56, 63, 62), (56, 57, 64, 63), (51, 52, 59, 58), (52, 53, 60, 59), (53, 54, 61, 60), (63, 64, 71, 70), (58, 59, 66, 65), (59, 60, 67, 66), (60, 61, 68, 67), (61, 62, 69, 68), (62, 63, 70, 69), (65, 66, 73, 72), (66, 67, 74, 73), (67, 68, 75, 74), (68, 69, 76, 75), (69, 70, 77, 76), (70, 71, 78, 77), (81, 82, 89, 88), (73, 74, 81, 80), (74, 75, 82, 81), (75, 76, 83, 82), (76, 77, 84, 83), (77, 78, 85, 84), (72, 73, 80, 79), (90, 91, 98, 97), (82, 83, 90, 89), (83, 84, 91, 90), (84, 85, 92, 91), (79, 80, 87, 86), (80, 81, 88, 87), (91, 92, 99, 98), (86, 87, 94, 93), (87, 88, 95, 94), (88, 89, 96, 95), (89, 90, 97, 96), (98, 99, 105, 104), (93, 94, 100, 1), (94, 95, 101, 100), (95, 96, 102, 101), (96, 97, 103, 102), (97, 98, 104, 103), (117, 124, 125, 118), (108, 115, 116, 109), (109, 116, 117, 110), (110, 117, 118, 111), (111, 118, 119, 112), (106, 113, 114, 107), (107, 114, 115, 108), (125, 132, 133, 126), (118, 125, 126, 119), (113, 120, 121, 114), (114, 121, 122, 115), (115, 122, 123, 116), (116, 123, 124, 117), (127, 134, 135, 128), (120, 127, 128, 121), (121, 128, 129, 122), (122, 129, 130, 123), (123, 130, 131, 124), (124, 131, 132, 125), (128, 135, 136, 129), (129, 136, 137, 130), (130, 137, 138, 131), (131, 138, 139, 132), (132, 139, 140, 133), (144, 151, 152, 145), (136, 143, 144, 137), (137, 144, 145, 138), (138, 145, 146, 139), (139, 146, 147, 140), (134, 141, 142, 135), (135, 142, 143, 136), (145, 152, 153, 146), (146, 153, 154, 147), (141, 148, 149, 142), (142, 149, 150, 143), (143, 150, 151, 144), (153, 160, 161, 154), (148, 155, 156, 149), (149, 156, 157, 150), (150, 157, 158, 151), (151, 158, 159, 152), (152, 159, 160, 153), (155, 162, 163, 156), (156, 163, 164, 157), (157, 164, 165, 158), (158, 165, 166, 159), (159, 166, 167, 160), (160, 167, 168, 161), (171, 178, 179, 172), (163, 170, 171, 164), (164, 171, 172, 165), (165, 172, 173, 166), (166, 173, 174, 167), (167, 174, 175, 168), (162, 169, 170, 163), (180, 187, 188, 181), (172, 179, 180, 173), (173, 180, 181, 174), (174, 181, 182, 175), (169, 176, 177, 170), (170, 177, 178, 171), (181, 188, 189, 182), (176, 183, 184, 177), (177, 184, 185, 178), (178, 185, 186, 179), (179, 186, 187, 180), (188, 194, 195, 189), (183, 0, 190, 184), (184, 190, 191, 185), (185, 191, 192, 186), (186, 192, 193, 187), (187, 193, 194, 188), (120, 113, 106, 16, 23, 30, 37, 44, 51, 58, 65, 72, 79, 86, 93, 1, 0, 183, 176, 169, 162, 155, 148, 141, 134, 127), (1, 3, 2, 0)])
me_plane_005.polygons.foreach_set('use_smooth', [True] * 152)
_uv = me_plane_005.uv_layers.new(name='UVMap')
_uv.uv.foreach_set('vector', [1.001, 0.7146, 1.001, 0.7236, 0.0008397, 0.7236, 0.0008397, 0.7146, 1.001, 0.7359, 1.001, 0.7444, 0.0008397, 0.7444, 0.0008397, 0.7359, 1.001, 0.7444, 1.001, 0.7521, 0.0008397, 0.7521, 0.0008397, 0.7444, 1.001, 0.7521, 1.001, 0.7598, 0.0008397, 0.7598, 0.0008397, 0.7521, 0.0008397, 0.7598, 1.001, 0.7598, 1.001, 0.7801, 0.0008397, 0.7801, 0.0008397, 0.7236, 1.001, 0.7236, 1.001, 0.7359, 0.0008397, 0.7359, 0.7519, 0.03394, 0.7596, 0.03294, 0.7659, 0.06381, 0.7584, 0.0658, 0.7336, 0.001255, 0.7421, 0.001241, 0.7445, 0.03466, 0.736, 0.03579, 0.7421, 0.001241, 0.7496, 0.001497, 0.7519, 0.03394, 0.7445, 0.03466, 0.7496, 0.001497, 0.7574, 0.001511, 0.7596, 0.03294, 0.7519, 0.03394, 0.7574, 0.001511, 0.7781, 0.001113, 0.7802, 0.02983, 0.7596, 0.03294, 0.7112, 0.002292, 0.7206, 0.001915, 0.7231, 0.03815, 0.7138, 0.03975, 0.7206, 0.001915, 0.7336, 0.001255, 0.736, 0.03579, 0.7231, 0.03815, 0.7659, 0.06381, 0.786, 0.05804, 0.7954, 0.08525, 0.7763, 0.09358, 0.7596, 0.03294, 0.7802, 0.02983, 0.786, 0.05804, 0.7659, 0.06381, 0.7138, 0.03975, 0.7231, 0.03815, 0.7304, 0.07373, 0.7213, 0.07655, 0.7231, 0.03815, 0.736, 0.03579, 0.7429, 0.06971, 0.7304, 0.07373, 0.736, 0.03579, 0.7445, 0.03466, 0.7512, 0.06749, 0.7429, 0.06971, 0.7445, 0.03466, 0.7519, 0.03394, 0.7584, 0.0658, 0.7512, 0.06749, 0.7336, 0.112, 0.7423, 0.1081, 0.7586, 0.1406, 0.7504, 0.1456, 0.7213, 0.07655, 0.7304, 0.07373, 0.7423, 0.1081, 0.7336, 0.112, 0.7304, 0.07373, 0.7429, 0.06971, 0.7543, 0.1024, 0.7423, 0.1081, 0.7429, 0.06971, 0.7512, 0.06749, 0.7622, 0.09915, 0.7543, 0.1024, 0.7512, 0.06749, 0.7584, 0.0658, 0.7691, 0.09654, 0.7622, 0.09915, 0.7584, 0.0658, 0.7659, 0.06381, 0.7763, 0.09358, 0.7691, 0.09654, 0.7423, 0.1081, 0.7543, 0.1024, 0.7698, 0.1334, 0.7586, 0.1406, 0.7543, 0.1024, 0.7622, 0.09915, 0.7772, 0.1291, 0.7698, 0.1334, 0.7622, 0.09915, 0.7691, 0.09654, 0.7837, 0.1256, 0.7772, 0.1291, 0.7691, 0.09654, 0.7763, 0.09358, 0.7904, 0.1218, 0.7837, 0.1256, 0.7763, 0.09358, 0.7954, 0.08525, 0.8084, 0.111, 0.7904, 0.1218, 0.796, 0.1569, 0.802, 0.1525, 0.8237, 0.1769, 0.8184, 0.1819, 0.7698, 0.1334, 0.7772, 0.1291, 0.796, 0.1569, 0.7893, 0.1621, 0.7772, 0.1291, 0.7837, 0.1256, 0.802, 0.1525, 0.796, 0.1569, 0.7837, 0.1256, 0.7904, 0.1218, 0.8081, 0.1478, 0.802, 0.1525, 0.7904, 0.1218, 0.8084, 0.111, 0.8246, 0.1348, 0.8081, 0.1478, 0.7504, 0.1456, 0.7586, 0.1406, 0.779, 0.1706, 0.7715, 0.1767, 0.7586, 0.1406, 0.7698, 0.1334, 0.7893, 0.1621, 0.779, 0.1706, 0.802, 0.1525, 0.8081, 0.1478, 0.8291, 0.1714, 0.8237, 0.1769, 0.8081, 0.1478, 0.8246, 0.1348, 0.8438, 0.1563, 0.8291, 0.1714, 0.7715, 0.1767, 0.779, 0.1706, 0.8032, 0.1978, 0.7965, 0.2048, 0.779, 0.1706, 0.7893, 0.1621, 0.8123, 0.188, 0.8032, 0.1978, 0.7893, 0.1621, 0.796, 0.1569, 0.8184, 0.1819, 0.8123, 0.188, 0.8291, 0.1714, 0.8438, 0.1563, 0.8656, 0.1751, 0.8531, 0.192, 0.7965, 0.2048, 0.8032, 0.1978, 0.8307, 0.2216, 0.825, 0.2294, 0.8032, 0.1978, 0.8123, 0.188, 0.8386, 0.2106, 0.8307, 0.2216, 0.8123, 0.188, 0.8184, 0.1819, 0.8438, 0.2038, 0.8386, 0.2106, 0.8184, 0.1819, 0.8237, 0.1769, 0.8483, 0.1981, 0.8438, 0.2038, 0.8237, 0.1769, 0.8291, 0.1714, 0.8531, 0.192, 0.8483, 0.1981, 0.825, 0.2294, 0.8307, 0.2216, 0.8612, 0.2415, 0.8565, 0.2501, 0.8307, 0.2216, 0.8386, 0.2106, 0.8676, 0.2296, 0.8612, 0.2415, 0.8386, 0.2106, 0.8438, 0.2038, 0.8719, 0.2222, 0.8676, 0.2296, 0.8438, 0.2038, 0.8483, 0.1981, 0.8756, 0.216, 0.8719, 0.2222, 0.8483, 0.1981, 0.8531, 0.192, 0.8795, 0.2093, 0.8756, 0.216, 0.8531, 0.192, 0.8656, 0.1751, 0.8898, 0.191, 0.8795, 0.2093, 0.8989, 0.2447, 0.9021, 0.2368, 0.934, 0.2473, 0.9319, 0.2556, 0.8612, 0.2415, 0.8676, 0.2296, 0.8989, 0.2447, 0.894, 0.2574, 0.8676, 0.2296, 0.8719, 0.2222, 0.9021, 0.2368, 0.8989, 0.2447, 0.8719, 0.2222, 0.8756, 0.216, 0.905, 0.2302, 0.9021, 0.2368, 0.8756, 0.216, 0.8795, 0.2093, 0.9079, 0.223, 0.905, 0.2302, 0.8795, 0.2093, 0.8898, 0.191, 0.9158, 0.2035, 0.9079, 0.223, 0.8565, 0.2501, 0.8612, 0.2415, 0.894, 0.2574, 0.8904, 0.2664, 0.936, 0.2404, 0.9379, 0.2329, 0.969, 0.2388, 0.968, 0.2464, 0.9021, 0.2368, 0.905, 0.2302, 0.936, 0.2404, 0.934, 0.2473, 0.905, 0.2302, 0.9079, 0.223, 0.9379, 0.2329, 0.936, 0.2404, 0.9079, 0.223, 0.9158, 0.2035, 0.9432, 0.2125, 0.9379, 0.2329, 0.8904, 0.2664, 0.894, 0.2574, 0.9286, 0.2688, 0.9261, 0.2782, 0.894, 0.2574, 0.8989, 0.2447, 0.9319, 0.2556, 0.9286, 0.2688, 0.9379, 0.2329, 0.9432, 0.2125, 0.9716, 0.2179, 0.969, 0.2388, 0.9261, 0.2782, 0.9286, 0.2688, 0.9643, 0.2756, 0.9632, 0.2853, 0.9286, 0.2688, 0.9319, 0.2556, 0.966, 0.2621, 0.9643, 0.2756, 0.9319, 0.2556, 0.934, 0.2473, 0.9671, 0.2536, 0.966, 0.2621, 0.934, 0.2473, 0.936, 0.2404, 0.968, 0.2464, 0.9671, 0.2536, 0.969, 0.2388, 0.9716, 0.2179, 1.0, 0.2195, 1.001, 0.2406, 0.9632, 0.2853, 0.9643, 0.2756, 1.001, 0.2776, 1.001, 0.2874, 0.9643, 0.2756, 0.966, 0.2621, 1.001, 0.264, 1.001, 0.2776, 0.966, 0.2621, 0.9671, 0.2536, 1.001, 0.2555, 1.001, 0.264, 0.9671, 0.2536, 0.968, 0.2464, 1.001, 0.2483, 1.001, 0.2555, 0.968, 0.2464, 0.969, 0.2388, 1.001, 0.2406, 1.001, 0.2483, 0.2498, 0.03394, 0.2432, 0.0658, 0.2357, 0.06381, 0.2421, 0.03294, 0.2681, 0.001256, 0.2657, 0.03579, 0.2572, 0.03466, 0.2596, 0.001241, 0.2596, 0.001241, 0.2572, 0.03466, 0.2498, 0.03394, 0.2521, 0.001497, 0.2521, 0.001497, 0.2498, 0.03394, 0.2421, 0.03294, 0.2443, 0.001511, 0.2443, 0.001511, 0.2421, 0.03294, 0.2215, 0.02983, 0.2235, 0.001113, 0.2905, 0.002292, 0.2879, 0.03975, 0.2786, 0.03815, 0.2811, 0.001915, 0.2811, 0.001915, 0.2786, 0.03815, 0.2657, 0.03579, 0.2681, 0.001256, 0.2357, 0.06381, 0.2254, 0.09358, 0.2062, 0.08525, 0.2157, 0.05804, 0.2421, 0.03294, 0.2357, 0.06381, 0.2157, 0.05804, 0.2215, 0.02983, 0.2879, 0.03975, 0.2804, 0.07655, 0.2713, 0.07373, 0.2786, 0.03815, 0.2786, 0.03815, 0.2713, 0.07373, 0.2587, 0.06971, 0.2657, 0.03579, 0.2657, 0.03579, 0.2587, 0.06971, 0.2505, 0.06749, 0.2572, 0.03466, 0.2572, 0.03466, 0.2505, 0.06749, 0.2432, 0.0658, 0.2498, 0.03394, 0.2681, 0.112, 0.2513, 0.1456, 0.2431, 0.1406, 0.2594, 0.1081, 0.2804, 0.07655, 0.2681, 0.112, 0.2594, 0.1081, 0.2713, 0.07373, 0.2713, 0.07373, 0.2594, 0.1081, 0.2474, 0.1024, 0.2587, 0.06971, 0.2587, 0.06971, 0.2474, 0.1024, 0.2395, 0.09915, 0.2505, 0.06749, 0.2505, 0.06749, 0.2395, 0.09915, 0.2326, 0.09654, 0.2432, 0.0658, 0.2432, 0.0658, 0.2326, 0.09654, 0.2254, 0.09358, 0.2357, 0.06381, 0.2594, 0.1081, 0.2431, 0.1406, 0.2319, 0.1334, 0.2474, 0.1024, 0.2474, 0.1024, 0.2319, 0.1334, 0.2245, 0.1291, 0.2395, 0.09915, 0.2395, 0.09915, 0.2245, 0.1291, 0.218, 0.1256, 0.2326, 0.09654, 0.2326, 0.09654, 0.218, 0.1256, 0.2113, 0.1218, 0.2254, 0.09358, 0.2254, 0.09358, 0.2113, 0.1218, 0.1933, 0.111, 0.2062, 0.08525, 0.2056, 0.1569, 0.1833, 0.1819, 0.178, 0.1769, 0.1997, 0.1525, 0.2319, 0.1334, 0.2124, 0.1621, 0.2056, 0.1569, 0.2245, 0.1291, 0.2245, 0.1291, 0.2056, 0.1569, 0.1997, 0.1525, 0.218, 0.1256, 0.218, 0.1256, 0.1997, 0.1525, 0.1935, 0.1478, 0.2113, 0.1218, 0.2113, 0.1218, 0.1935, 0.1478, 0.1771, 0.1348, 0.1933, 0.111, 0.2513, 0.1456, 0.2302, 0.1767, 0.2227, 0.1706, 0.2431, 0.1406, 0.2431, 0.1406, 0.2227, 0.1706, 0.2124, 0.1621, 0.2319, 0.1334, 0.1997, 0.1525, 0.178, 0.1769, 0.1725, 0.1714, 0.1935, 0.1478, 0.1935, 0.1478, 0.1725, 0.1714, 0.1579, 0.1563, 0.1771, 0.1348, 0.2302, 0.1767, 0.2052, 0.2048, 0.1985, 0.1978, 0.2227, 0.1706, 0.2227, 0.1706, 0.1985, 0.1978, 0.1893, 0.188, 0.2124, 0.1621, 0.2124, 0.1621, 0.1893, 0.188, 0.1833, 0.1819, 0.2056, 0.1569, 0.1725, 0.1714, 0.1486, 0.192, 0.136, 0.1751, 0.1579, 0.1563, 0.2052, 0.2048, 0.1767, 0.2294, 0.171, 0.2216, 0.1985, 0.1978, 0.1985, 0.1978, 0.171, 0.2216, 0.1631, 0.2106, 0.1893, 0.188, 0.1893, 0.188, 0.1631, 0.2106, 0.1579, 0.2038, 0.1833, 0.1819, 0.1833, 0.1819, 0.1579, 0.2038, 0.1533, 0.1981, 0.178, 0.1769, 0.178, 0.1769, 0.1533, 0.1981, 0.1486, 0.192, 0.1725, 0.1714, 0.1767, 0.2294, 0.1452, 0.2501, 0.1405, 0.2415, 0.171, 0.2216, 0.171, 0.2216, 0.1405, 0.2415, 0.1341, 0.2296, 0.1631, 0.2106, 0.1631, 0.2106, 0.1341, 0.2296, 0.1298, 0.2222, 0.1579, 0.2038, 0.1579, 0.2038, 0.1298, 0.2222, 0.1261, 0.216, 0.1533, 0.1981, 0.1533, 0.1981, 0.1261, 0.216, 0.1222, 0.2093, 0.1486, 0.192, 0.1486, 0.192, 0.1222, 0.2093, 0.1119, 0.191, 0.136, 0.1751, 0.1028, 0.2447, 0.06981, 0.2556, 0.06763, 0.2473, 0.09955, 0.2368, 0.1405, 0.2415, 0.1077, 0.2574, 0.1028, 0.2447, 0.1341, 0.2296, 0.1341, 0.2296, 0.1028, 0.2447, 0.09955, 0.2368, 0.1298, 0.2222, 0.1298, 0.2222, 0.09955, 0.2368, 0.0967, 0.2302, 0.1261, 0.216, 0.1261, 0.216, 0.0967, 0.2302, 0.09375, 0.223, 0.1222, 0.2093, 0.1222, 0.2093, 0.09375, 0.223, 0.08587, 0.2035, 0.1119, 0.191, 0.1452, 0.2501, 0.1113, 0.2664, 0.1077, 0.2574, 0.1405, 0.2415, 0.06572, 0.2404, 0.03366, 0.2464, 0.03268, 0.2388, 0.06374, 0.2329, 0.09955, 0.2368, 0.06763, 0.2473, 0.06572, 0.2404, 0.0967, 0.2302, 0.0967, 0.2302, 0.06572, 0.2404, 0.06374, 0.2329, 0.09375, 0.223, 0.09375, 0.223, 0.06374, 0.2329, 0.05844, 0.2125, 0.08587, 0.2035, 0.1113, 0.2664, 0.07553, 0.2782, 0.07313, 0.2688, 0.1077, 0.2574, 0.1077, 0.2574, 0.07313, 0.2688, 0.06981, 0.2556, 0.1028, 0.2447, 0.06374, 0.2329, 0.03268, 0.2388, 0.03006, 0.2179, 0.05844, 0.2125, 0.07553, 0.2782, 0.03853, 0.2853, 0.03733, 0.2756, 0.07313, 0.2688, 0.07313, 0.2688, 0.03733, 0.2756, 0.03569, 0.2621, 0.06981, 0.2556, 0.06981, 0.2556, 0.03569, 0.2621, 0.03461, 0.2536, 0.06763, 0.2473, 0.06763, 0.2473, 0.03461, 0.2536, 0.03366, 0.2464, 0.06572, 0.2404, 0.03268, 0.2388, 0.001121, 0.2406, 0.001215, 0.2195, 0.03006, 0.2179, 0.03853, 0.2853, 0.0008759, 0.2874, 0.0009551, 0.2776, 0.03733, 0.2756, 0.03733, 0.2756, 0.0009551, 0.2776, 0.001013, 0.264, 0.03569, 0.2621, 0.03569, 0.2621, 0.001013, 0.264, 0.001052, 0.2555, 0.03461, 0.2536, 0.03461, 0.2536, 0.001052, 0.2555, 0.001086, 0.2483, 0.03366, 0.2464, 0.03366, 0.2464, 0.001086, 0.2483, 0.001121, 0.2406, 0.03268, 0.2388, 0.2804, 0.07655, 0.2879, 0.03975, 0.2905, 0.002292, 0.7112, 0.002292, 0.7138, 0.03975, 0.7213, 0.07655, 0.7336, 0.112, 0.7504, 0.1456, 0.7715, 0.1767, 0.7965, 0.2048, 0.825, 0.2294, 0.8565, 0.2501, 0.8904, 0.2664, 0.9261, 0.2782, 0.9632, 0.2853, 1.001, 0.2874, 0.0008759, 0.2874, 0.03853, 0.2853, 0.07553, 0.2782, 0.1113, 0.2664, 0.1452, 0.2501, 0.1767, 0.2294, 0.2052, 0.2048, 0.2302, 0.1767, 0.2513, 0.1456, 0.2681, 0.112, 1.001, 0.2874, 1.001, 0.7146, 0.0008397, 0.7146, 0.0008759, 0.2874])
me_plane_005.use_remesh_fix_poles = True
me_plane_005.use_remesh_preserve_attributes = False
me_plane_005.update()
me_plane_006 = bpy.data.meshes.new('Plane.006')
me_plane_006.from_pydata([(10.5, 4.5, 0.0), (-10.5, 4.5, 0.0), (-4.417, 10.51, 0.0), (-4.614, 10.51, -0.09708), (-4.887, 10.51, -0.2674), (-5.067, 10.51, -0.2711), (-5.224, 10.51, -0.2051), (-5.387, 10.51, -0.2015), (-5.823, 10.51, -0.304), (-4.472, 9.718, 0.0), (-4.668, 9.744, -0.09708), (-4.938, 9.78, -0.2674), (-5.116, 9.803, -0.2711), (-5.272, 9.824, -0.2051), (-5.434, 9.845, -0.2015), (-5.866, 9.902, -0.304), (-4.629, 8.943, 0.0), (-4.82, 8.994, -0.09708), (-5.084, 9.065, -0.2674), (-5.257, 9.111, -0.2711), (-5.41, 9.152, -0.2051), (-5.567, 9.195, -0.2015), (-5.988, 9.308, -0.304), (-4.887, 8.195, 0.0), (-5.07, 8.271, -0.09708), (-5.322, 8.375, -0.2674), (-5.488, 8.444, -0.2711), (-5.633, 8.505, -0.2051), (-5.784, 8.567, -0.2015), (-6.186, 8.735, -0.304), (-5.241, 7.487, 0.0), (-5.412, 7.586, -0.09708), (-5.648, 7.723, -0.2674), (-5.804, 7.813, -0.2711), (-5.94, 7.892, -0.2051), (-6.081, 7.974, -0.2015), (-6.458, 8.192, -0.304), (-5.684, 6.832, 0.0), (-5.841, 6.952, -0.09708), (-6.057, 7.119, -0.2674), (-6.199, 7.228, -0.2711), (-6.324, 7.325, -0.2051), (-6.453, 7.424, -0.2015), (-6.799, 7.69, -0.304), (-6.209, 6.24, 0.0), (-6.349, 6.38, -0.09708), (-6.542, 6.574, -0.2674), (-6.668, 6.701, -0.2711), (-6.779, 6.812, -0.2051), (-6.894, 6.928, -0.2015), (-7.202, 7.237, -0.304), (-6.808, 5.722, 0.0), (-6.928, 5.879, -0.09708), (-7.093, 6.096, -0.2674), (-7.202, 6.239, -0.2711), (-7.298, 6.364, -0.2051), (-7.396, 6.494, -0.2015), (-7.661, 6.84, -0.304), (-7.468, 5.287, 0.0), (-7.567, 5.459, -0.09708), (-7.702, 5.695, -0.2674), (-7.792, 5.851, -0.2711), (-7.87, 5.988, -0.2051), (-7.951, 6.129, -0.2015), (-8.168, 6.507, -0.304), (-8.18, 4.942, 0.0), (-8.255, 5.125, -0.09708), (-8.359, 5.378, -0.2674), (-8.427, 5.544, -0.2711), (-8.487, 5.689, -0.2051), (-8.549, 5.84, -0.2015), (-8.714, 6.244, -0.304), (-8.931, 4.693, 0.0), (-8.982, 4.885, -0.09708), (-9.052, 5.149, -0.2674), (-9.097, 5.322, -0.2711), (-9.138, 5.474, -0.2051), (-9.179, 5.632, -0.2015), (-9.29, 6.053, -0.304), (-9.709, 4.545, 0.0), (-9.734, 4.741, -0.09708), (-9.768, 5.012, -0.2674), (-9.791, 5.19, -0.2711), (-9.811, 5.346, -0.2051), (-9.831, 5.508, -0.2015), (-9.886, 5.941, -0.304), (-10.5, 4.698, -0.09708), (-10.5, 4.971, -0.2674), (-10.5, 5.15, -0.2711), (-10.49, 5.308, -0.2051), (-10.49, 5.471, -0.2015), (-10.49, 5.907, -0.304), (4.417, 10.51, 0.0), (4.614, 10.51, -0.09708), (4.887, 10.51, -0.2674), (5.067, 10.51, -0.2711), (5.224, 10.51, -0.2051), (5.387, 10.51, -0.2015), (5.823, 10.51, -0.304), (4.472, 9.718, 0.0), (4.668, 9.744, -0.09708), (4.938, 9.78, -0.2674), (5.116, 9.803, -0.2711), (5.272, 9.824, -0.2051), (5.434, 9.845, -0.2015), (5.866, 9.902, -0.304), (4.629, 8.943, 0.0), (4.821, 8.994, -0.09708), (5.084, 9.065, -0.2674), (5.257, 9.111, -0.2711), (5.41, 9.152, -0.2051), (5.567, 9.195, -0.2015), (5.988, 9.308, -0.304), (4.887, 8.195, 0.0), (5.07, 8.271, -0.09708), (5.322, 8.375, -0.2674), (5.488, 8.444, -0.2711), (5.633, 8.505, -0.2051), (5.784, 8.567, -0.2015), (6.186, 8.735, -0.304), (5.241, 7.487, 0.0), (5.412, 7.586, -0.09708), (5.648, 7.723, -0.2674), (5.804, 7.813, -0.2711), (5.94, 7.892, -0.2051), (6.081, 7.974, -0.2015), (6.458, 8.192, -0.304), (5.684, 6.832, 0.0), (5.841, 6.952, -0.09708), (6.057, 7.119, -0.2674), (6.199, 7.228, -0.2711), (6.324, 7.325, -0.2051), (6.453, 7.424, -0.2015), (6.799, 7.69, -0.304), (6.209, 6.24, 0.0), (6.349, 6.38, -0.09708), (6.542, 6.574, -0.2674), (6.668, 6.701, -0.2711), (6.779, 6.812, -0.2051), (6.894, 6.928, -0.2015), (7.202, 7.237, -0.304), (6.808, 5.722, 0.0), (6.928, 5.879, -0.09708), (7.093, 6.096, -0.2674), (7.202, 6.239, -0.2711), (7.298, 6.364, -0.2051), (7.396, 6.494, -0.2015), (7.661, 6.84, -0.304), (7.468, 5.287, 0.0), (7.567, 5.459, -0.09708), (7.702, 5.695, -0.2674), (7.792, 5.851, -0.2711), (7.87, 5.988, -0.2051), (7.951, 6.129, -0.2015), (8.168, 6.507, -0.304), (8.18, 4.942, 0.0), (8.255, 5.125, -0.09708), (8.359, 5.378, -0.2674), (8.427, 5.544, -0.2711), (8.487, 5.689, -0.2051), (8.549, 5.84, -0.2015), (8.714, 6.244, -0.304), (8.931, 4.693, 0.0), (8.982, 4.885, -0.09708), (9.052, 5.149, -0.2674), (9.097, 5.322, -0.2711), (9.138, 5.474, -0.2051), (9.179, 5.632, -0.2015), (9.29, 6.053, -0.304), (9.709, 4.545, 0.0), (9.734, 4.741, -0.09708), (9.768, 5.012, -0.2674), (9.791, 5.19, -0.2711), (9.811, 5.346, -0.2051), (9.831, 5.508, -0.2015), (9.886, 5.941, -0.304), (10.5, 4.698, -0.09708), (10.5, 4.971, -0.2674), (10.5, 5.15, -0.2711), (10.49, 5.308, -0.2051), (10.49, 5.471, -0.2015), (10.49, 5.907, -0.304), (10.5, -4.5, 0.0), (-10.5, -4.5, 0.0), (-4.417, -10.51, 0.0), (-4.614, -10.51, -0.09708), (-4.887, -10.51, -0.2674), (-5.067, -10.51, -0.2711), (-5.224, -10.51, -0.2051), (-5.387, -10.51, -0.2015), (-5.823, -10.51, -0.304), (-4.472, -9.718, 0.0), (-4.668, -9.744, -0.09708), (-4.938, -9.78, -0.2674), (-5.116, -9.803, -0.2711), (-5.272, -9.824, -0.2051), (-5.434, -9.845, -0.2015), (-5.866, -9.902, -0.304), (-4.629, -8.943, 0.0), (-4.82, -8.994, -0.09708), (-5.084, -9.065, -0.2674), (-5.257, -9.111, -0.2711), (-5.41, -9.152, -0.2051), (-5.567, -9.195, -0.2015), (-5.988, -9.308, -0.304), (-4.887, -8.195, 0.0), (-5.07, -8.271, -0.09708), (-5.322, -8.375, -0.2674), (-5.488, -8.444, -0.2711), (-5.633, -8.505, -0.2051), (-5.784, -8.567, -0.2015), (-6.186, -8.735, -0.304), (-5.241, -7.487, 0.0), (-5.412, -7.586, -0.09708), (-5.648, -7.723, -0.2674), (-5.804, -7.813, -0.2711), (-5.94, -7.892, -0.2051), (-6.081, -7.974, -0.2015), (-6.458, -8.192, -0.304), (-5.684, -6.832, 0.0), (-5.841, -6.952, -0.09708), (-6.057, -7.119, -0.2674), (-6.199, -7.228, -0.2711), (-6.324, -7.325, -0.2051), (-6.453, -7.424, -0.2015), (-6.799, -7.69, -0.304), (-6.209, -6.24, 0.0), (-6.349, -6.38, -0.09708), (-6.542, -6.574, -0.2674), (-6.668, -6.701, -0.2711), (-6.779, -6.812, -0.2051), (-6.894, -6.928, -0.2015), (-7.202, -7.237, -0.304), (-6.808, -5.722, 0.0), (-6.928, -5.879, -0.09708), (-7.093, -6.096, -0.2674), (-7.202, -6.239, -0.2711), (-7.298, -6.364, -0.2051), (-7.396, -6.494, -0.2015), (-7.661, -6.84, -0.304), (-7.468, -5.287, 0.0), (-7.567, -5.459, -0.09708), (-7.702, -5.695, -0.2674), (-7.792, -5.851, -0.2711), (-7.87, -5.988, -0.2051), (-7.951, -6.129, -0.2015), (-8.168, -6.507, -0.304), (-8.18, -4.942, 0.0), (-8.255, -5.125, -0.09708), (-8.359, -5.378, -0.2674), (-8.427, -5.544, -0.2711), (-8.487, -5.689, -0.2051), (-8.549, -5.84, -0.2015), (-8.714, -6.244, -0.304), (-8.931, -4.693, 0.0), (-8.982, -4.885, -0.09708), (-9.052, -5.149, -0.2674), (-9.097, -5.322, -0.2711), (-9.138, -5.474, -0.2051), (-9.179, -5.632, -0.2015), (-9.29, -6.053, -0.304), (-9.709, -4.545, 0.0), (-9.734, -4.741, -0.09708), (-9.768, -5.012, -0.2674), (-9.791, -5.19, -0.2711), (-9.811, -5.346, -0.2051), (-9.831, -5.508, -0.2015), (-9.886, -5.941, -0.304), (-10.5, -4.698, -0.09708), (-10.5, -4.971, -0.2674), (-10.5, -5.15, -0.2711), (-10.49, -5.308, -0.2051), (-10.49, -5.471, -0.2015), (-10.49, -5.907, -0.304), (4.417, -10.51, 0.0), (4.614, -10.51, -0.09708), (4.887, -10.51, -0.2674), (5.067, -10.51, -0.2711), (5.224, -10.51, -0.2051), (5.387, -10.51, -0.2015), (5.823, -10.51, -0.304), (4.472, -9.718, 0.0), (4.668, -9.744, -0.09708), (4.938, -9.78, -0.2674), (5.116, -9.803, -0.2711), (5.272, -9.824, -0.2051), (5.434, -9.845, -0.2015), (5.866, -9.902, -0.304), (4.629, -8.943, 0.0), (4.821, -8.994, -0.09708), (5.084, -9.065, -0.2674), (5.257, -9.111, -0.2711), (5.41, -9.152, -0.2051), (5.567, -9.195, -0.2015), (5.988, -9.308, -0.304), (4.887, -8.195, 0.0), (5.07, -8.271, -0.09708), (5.322, -8.375, -0.2674), (5.488, -8.444, -0.2711), (5.633, -8.505, -0.2051), (5.784, -8.567, -0.2015), (6.186, -8.735, -0.304), (5.241, -7.487, 0.0), (5.412, -7.586, -0.09708), (5.648, -7.723, -0.2674), (5.804, -7.813, -0.2711), (5.94, -7.892, -0.2051), (6.081, -7.974, -0.2015), (6.458, -8.192, -0.304), (5.684, -6.832, 0.0), (5.841, -6.952, -0.09708), (6.057, -7.119, -0.2674), (6.199, -7.228, -0.2711), (6.324, -7.325, -0.2051), (6.453, -7.424, -0.2015), (6.799, -7.69, -0.304), (6.209, -6.24, 0.0), (6.349, -6.38, -0.09708), (6.542, -6.574, -0.2674), (6.668, -6.701, -0.2711), (6.779, -6.812, -0.2051), (6.894, -6.928, -0.2015), (7.202, -7.237, -0.304), (6.808, -5.722, 0.0), (6.928, -5.879, -0.09708), (7.093, -6.096, -0.2674), (7.202, -6.239, -0.2711), (7.298, -6.364, -0.2051), (7.396, -6.494, -0.2015), (7.661, -6.84, -0.304), (7.468, -5.287, 0.0), (7.567, -5.459, -0.09708), (7.702, -5.695, -0.2674), (7.792, -5.851, -0.2711), (7.87, -5.988, -0.2051), (7.951, -6.129, -0.2015), (8.168, -6.507, -0.304), (8.18, -4.942, 0.0), (8.255, -5.125, -0.09708), (8.359, -5.378, -0.2674), (8.427, -5.544, -0.2711), (8.487, -5.689, -0.2051), (8.549, -5.84, -0.2015), (8.714, -6.244, -0.304), (8.931, -4.693, 0.0), (8.982, -4.885, -0.09708), (9.052, -5.149, -0.2674), (9.097, -5.322, -0.2711), (9.138, -5.474, -0.2051), (9.179, -5.632, -0.2015), (9.29, -6.053, -0.304), (9.709, -4.545, 0.0), (9.734, -4.741, -0.09708), (9.768, -5.012, -0.2674), (9.791, -5.19, -0.2711), (9.811, -5.346, -0.2051), (9.831, -5.508, -0.2015), (9.886, -5.941, -0.304), (10.5, -4.698, -0.09708), (10.5, -4.971, -0.2674), (10.5, -5.15, -0.2711), (10.49, -5.308, -0.2051), (10.49, -5.471, -0.2015), (10.49, -5.907, -0.304)], [], [(13, 14, 21, 20), (4, 5, 12, 11), (5, 6, 13, 12), (6, 7, 14, 13), (7, 8, 15, 14), (2, 3, 10, 9), (3, 4, 11, 10), (21, 22, 29, 28), (14, 15, 22, 21), (9, 10, 17, 16), (10, 11, 18, 17), (11, 12, 19, 18), (12, 13, 20, 19), (23, 24, 31, 30), (16, 17, 24, 23), (17, 18, 25, 24), (18, 19, 26, 25), (19, 20, 27, 26), (20, 21, 28, 27), (24, 25, 32, 31), (25, 26, 33, 32), (26, 27, 34, 33), (27, 28, 35, 34), (28, 29, 36, 35), (40, 41, 48, 47), (32, 33, 40, 39), (33, 34, 41, 40), (34, 35, 42, 41), (35, 36, 43, 42), (30, 31, 38, 37), (31, 32, 39, 38), (41, 42, 49, 48), (42, 43, 50, 49), (37, 38, 45, 44), (38, 39, 46, 45), (39, 40, 47, 46), (49, 50, 57, 56), (44, 45, 52, 51), (45, 46, 53, 52), (46, 47, 54, 53), (47, 48, 55, 54), (48, 49, 56, 55), (51, 52, 59, 58), (52, 53, 60, 59), (53, 54, 61, 60), (54, 55, 62, 61), (55, 56, 63, 62), (56, 57, 64, 63), (67, 68, 75, 74), (59, 60, 67, 66), (60, 61, 68, 67), (61, 62, 69, 68), (62, 63, 70, 69), (63, 64, 71, 70), (58, 59, 66, 65), (76, 77, 84, 83), (68, 69, 76, 75), (69, 70, 77, 76), (70, 71, 78, 77), (65, 66, 73, 72), (66, 67, 74, 73), (77, 78, 85, 84), (72, 73, 80, 79), (73, 74, 81, 80), (74, 75, 82, 81), (75, 76, 83, 82), (84, 85, 91, 90), (79, 80, 86, 1), (80, 81, 87, 86), (81, 82, 88, 87), (82, 83, 89, 88), (83, 84, 90, 89), (103, 110, 111, 104), (94, 101, 102, 95), (95, 102, 103, 96), (96, 103, 104, 97), (97, 104, 105, 98), (92, 99, 100, 93), (93, 100, 101, 94), (111, 118, 119, 112), (104, 111, 112, 105), (99, 106, 107, 100), (100, 107, 108, 101), (101, 108, 109, 102), (102, 109, 110, 103), (113, 120, 121, 114), (106, 113, 114, 107), (107, 114, 115, 108), (108, 115, 116, 109), (109, 116, 117, 110), (110, 117, 118, 111), (114, 121, 122, 115), (115, 122, 123, 116), (116, 123, 124, 117), (117, 124, 125, 118), (118, 125, 126, 119), (130, 137, 138, 131), (122, 129, 130, 123), (123, 130, 131, 124), (124, 131, 132, 125), (125, 132, 133, 126), (120, 127, 128, 121), (121, 128, 129, 122), (131, 138, 139, 132), (132, 139, 140, 133), (127, 134, 135, 128), (128, 135, 136, 129), (129, 136, 137, 130), (139, 146, 147, 140), (134, 141, 142, 135), (135, 142, 143, 136), (136, 143, 144, 137), (137, 144, 145, 138), (138, 145, 146, 139), (141, 148, 149, 142), (142, 149, 150, 143), (143, 150, 151, 144), (144, 151, 152, 145), (145, 152, 153, 146), (146, 153, 154, 147), (157, 164, 165, 158), (149, 156, 157, 150), (150, 157, 158, 151), (151, 158, 159, 152), (152, 159, 160, 153), (153, 160, 161, 154), (148, 155, 156, 149), (166, 173, 174, 167), (158, 165, 166, 159), (159, 166, 167, 160), (160, 167, 168, 161), (155, 162, 163, 156), (156, 163, 164, 157), (167, 174, 175, 168), (162, 169, 170, 163), (163, 170, 171, 164), (164, 171, 172, 165), (165, 172, 173, 166), (174, 180, 181, 175), (169, 0, 176, 170), (170, 176, 177, 171), (171, 177, 178, 172), (172, 178, 179, 173), (173, 179, 180, 174), (106, 99, 92, 2, 9, 16, 23, 30, 37, 44, 51, 58, 65, 72, 79, 1, 0, 169, 162, 155, 148, 141, 134, 127, 120, 113), (195, 202, 203, 196), (186, 193, 194, 187), (187, 194, 195, 188), (188, 195, 196, 189), (189, 196, 197, 190), (184, 191, 192, 185), (185, 192, 193, 186), (203, 210, 211, 204), (196, 203, 204, 197), (191, 198, 199, 192), (192, 199, 200, 193), (193, 200, 201, 194), (194, 201, 202, 195), (205, 212, 213, 206), (198, 205, 206, 199), (199, 206, 207, 200), (200, 207, 208, 201), (201, 208, 209, 202), (202, 209, 210, 203), (206, 213, 214, 207), (207, 214, 215, 208), (208, 215, 216, 209), (209, 216, 217, 210), (210, 217, 218, 211), (222, 229, 230, 223), (214, 221, 222, 215), (215, 222, 223, 216), (216, 223, 224, 217), (217, 224, 225, 218), (212, 219, 220, 213), (213, 220, 221, 214), (223, 230, 231, 224), (224, 231, 232, 225), (219, 226, 227, 220), (220, 227, 228, 221), (221, 228, 229, 222), (231, 238, 239, 232), (226, 233, 234, 227), (227, 234, 235, 228), (228, 235, 236, 229), (229, 236, 237, 230), (230, 237, 238, 231), (233, 240, 241, 234), (234, 241, 242, 235), (235, 242, 243, 236), (236, 243, 244, 237), (237, 244, 245, 238), (238, 245, 246, 239), (249, 256, 257, 250), (241, 248, 249, 242), (242, 249, 250, 243), (243, 250, 251, 244), (244, 251, 252, 245), (245, 252, 253, 246), (240, 247, 248, 241), (258, 265, 266, 259), (250, 257, 258, 251), (251, 258, 259, 252), (252, 259, 260, 253), (247, 254, 255, 248), (248, 255, 256, 249), (259, 266, 267, 260), (254, 261, 262, 255), (255, 262, 263, 256), (256, 263, 264, 257), (257, 264, 265, 258), (266, 272, 273, 267), (261, 183, 268, 262), (262, 268, 269, 263), (263, 269, 270, 264), (264, 270, 271, 265), (265, 271, 272, 266), (285, 286, 293, 292), (276, 277, 284, 283), (277, 278, 285, 284), (278, 279, 286, 285), (279, 280, 287, 286), (274, 275, 282, 281), (275, 276, 283, 282), (293, 294, 301, 300), (286, 287, 294, 293), (281, 282, 289, 288), (282, 283, 290, 289), (283, 284, 291, 290), (284, 285, 292, 291), (295, 296, 303, 302), (288, 289, 296, 295), (289, 290, 297, 296), (290, 291, 298, 297), (291, 292, 299, 298), (292, 293, 300, 299), (296, 297, 304, 303), (297, 298, 305, 304), (298, 299, 306, 305), (299, 300, 307, 306), (300, 301, 308, 307), (312, 313, 320, 319), (304, 305, 312, 311), (305, 306, 313, 312), (306, 307, 314, 313), (307, 308, 315, 314), (302, 303, 310, 309), (303, 304, 311, 310), (313, 314, 321, 320), (314, 315, 322, 321), (309, 310, 317, 316), (310, 311, 318, 317), (311, 312, 319, 318), (321, 322, 329, 328), (316, 317, 324, 323), (317, 318, 325, 324), (318, 319, 326, 325), (319, 320, 327, 326), (320, 321, 328, 327), (323, 324, 331, 330), (324, 325, 332, 331), (325, 326, 333, 332), (326, 327, 334, 333), (327, 328, 335, 334), (328, 329, 336, 335), (339, 340, 347, 346), (331, 332, 339, 338), (332, 333, 340, 339), (333, 334, 341, 340), (334, 335, 342, 341), (335, 336, 343, 342), (330, 331, 338, 337), (348, 349, 356, 355), (340, 341, 348, 347), (341, 342, 349, 348), (342, 343, 350, 349), (337, 338, 345, 344), (338, 339, 346, 345), (349, 350, 357, 356), (344, 345, 352, 351), (345, 346, 353, 352), (346, 347, 354, 353), (347, 348, 355, 354), (356, 357, 363, 362), (351, 352, 358, 182), (352, 353, 359, 358), (353, 354, 360, 359), (354, 355, 361, 360), (355, 356, 362, 361), (288, 295, 302, 309, 316, 323, 330, 337, 344, 351, 182, 183, 261, 254, 247, 240, 233, 226, 219, 212, 205, 198, 191, 184, 274, 281), (183, 182, 0, 1)])
me_plane_006.polygons.foreach_set('use_smooth', [True] * 291)
_uv = me_plane_006.uv_layers.new(name='UVMap')
_uv.uv.foreach_set('vector', [0.7505, 0.03253, 0.7582, 0.03151, 0.7645, 0.06246, 0.757, 0.06447, 0.7322, 0.0, 0.7407, 0.0, 0.7431, 0.03351, 0.7346, 0.03463, 0.7407, 0.0, 0.7482, 0.0, 0.7505, 0.03253, 0.7431, 0.03351, 0.7482, 0.0, 0.756, 0.0, 0.7582, 0.03151, 0.7505, 0.03253, 0.756, 0.0, 0.7767, 0.0, 0.7788, 0.0288, 0.7582, 0.03151, 0.7098, 0.0, 0.7192, 0.0, 0.7217, 0.03633, 0.7124, 0.03756, 0.7192, 0.0, 0.7322, 0.0, 0.7346, 0.03463, 0.7217, 0.03633, 0.7645, 0.06246, 0.7846, 0.05708, 0.794, 0.08436, 0.7748, 0.09232, 0.7582, 0.03151, 0.7788, 0.0288, 0.7846, 0.05708, 0.7645, 0.06246, 0.7124, 0.03756, 0.7217, 0.03633, 0.729, 0.07201, 0.7199, 0.07445, 0.7217, 0.03633, 0.7346, 0.03463, 0.7415, 0.06864, 0.729, 0.07201, 0.7346, 0.03463, 0.7431, 0.03351, 0.7498, 0.06642, 0.7415, 0.06864, 0.7431, 0.03351, 0.7505, 0.03253, 0.757, 0.06447, 0.7498, 0.06642, 0.7322, 0.11, 0.7409, 0.1064, 0.7572, 0.139, 0.749, 0.1437, 0.7199, 0.07445, 0.729, 0.07201, 0.7409, 0.1064, 0.7322, 0.11, 0.729, 0.07201, 0.7415, 0.06864, 0.7529, 0.1014, 0.7409, 0.1064, 0.7415, 0.06864, 0.7498, 0.06642, 0.7608, 0.09817, 0.7529, 0.1014, 0.7498, 0.06642, 0.757, 0.06447, 0.7677, 0.09529, 0.7608, 0.09817, 0.757, 0.06447, 0.7645, 0.06246, 0.7748, 0.09232, 0.7677, 0.09529, 0.7409, 0.1064, 0.7529, 0.1014, 0.7684, 0.1325, 0.7572, 0.139, 0.7529, 0.1014, 0.7608, 0.09817, 0.7758, 0.1282, 0.7684, 0.1325, 0.7608, 0.09817, 0.7677, 0.09529, 0.7823, 0.1245, 0.7758, 0.1282, 0.7677, 0.09529, 0.7748, 0.09232, 0.789, 0.1206, 0.7823, 0.1245, 0.7748, 0.09232, 0.794, 0.08436, 0.8069, 0.1102, 0.789, 0.1206, 0.7946, 0.156, 0.8006, 0.1515, 0.8222, 0.1758, 0.8169, 0.1811, 0.7684, 0.1325, 0.7758, 0.1282, 0.7946, 0.156, 0.7879, 0.1612, 0.7758, 0.1282, 0.7823, 0.1245, 0.8006, 0.1515, 0.7946, 0.156, 0.7823, 0.1245, 0.789, 0.1206, 0.8067, 0.1467, 0.8006, 0.1515, 0.789, 0.1206, 0.8069, 0.1102, 0.8231, 0.1341, 0.8067, 0.1467, 0.749, 0.1437, 0.7572, 0.139, 0.7776, 0.1692, 0.7701, 0.1749, 0.7572, 0.139, 0.7684, 0.1325, 0.7879, 0.1612, 0.7776, 0.1692, 0.8006, 0.1515, 0.8067, 0.1467, 0.8277, 0.1703, 0.8222, 0.1758, 0.8067, 0.1467, 0.8231, 0.1341, 0.8423, 0.1556, 0.8277, 0.1703, 0.7701, 0.1749, 0.7776, 0.1692, 0.8017, 0.1964, 0.7951, 0.2031, 0.7776, 0.1692, 0.7879, 0.1612, 0.8109, 0.1872, 0.8017, 0.1964, 0.7879, 0.1612, 0.7946, 0.156, 0.8169, 0.1811, 0.8109, 0.1872, 0.8277, 0.1703, 0.8423, 0.1556, 0.8642, 0.1745, 0.8516, 0.191, 0.7951, 0.2031, 0.8017, 0.1964, 0.8293, 0.2202, 0.8236, 0.2277, 0.8017, 0.1964, 0.8109, 0.1872, 0.8372, 0.2099, 0.8293, 0.2202, 0.8109, 0.1872, 0.8169, 0.1811, 0.8423, 0.2031, 0.8372, 0.2099, 0.8169, 0.1811, 0.8222, 0.1758, 0.8469, 0.1972, 0.8423, 0.2031, 0.8222, 0.1758, 0.8277, 0.1703, 0.8516, 0.191, 0.8469, 0.1972, 0.8236, 0.2277, 0.8293, 0.2202, 0.8597, 0.2402, 0.855, 0.2484, 0.8293, 0.2202, 0.8372, 0.2099, 0.8661, 0.229, 0.8597, 0.2402, 0.8372, 0.2099, 0.8423, 0.2031, 0.8704, 0.2216, 0.8661, 0.229, 0.8423, 0.2031, 0.8469, 0.1972, 0.8741, 0.2151, 0.8704, 0.2216, 0.8469, 0.1972, 0.8516, 0.191, 0.878, 0.2083, 0.8741, 0.2151, 0.8516, 0.191, 0.8642, 0.1745, 0.8883, 0.1903, 0.878, 0.2083, 0.8974, 0.2441, 0.9006, 0.2362, 0.9325, 0.2467, 0.9303, 0.255, 0.8597, 0.2402, 0.8661, 0.229, 0.8974, 0.2441, 0.8925, 0.2561, 0.8661, 0.229, 0.8704, 0.2216, 0.9006, 0.2362, 0.8974, 0.2441, 0.8704, 0.2216, 0.8741, 0.2151, 0.9035, 0.2293, 0.9006, 0.2362, 0.8741, 0.2151, 0.878, 0.2083, 0.9064, 0.2221, 0.9035, 0.2293, 0.878, 0.2083, 0.8883, 0.1903, 0.9143, 0.2029, 0.9064, 0.2221, 0.855, 0.2484, 0.8597, 0.2402, 0.8925, 0.2561, 0.8889, 0.2648, 0.9344, 0.2395, 0.9364, 0.232, 0.9675, 0.2379, 0.9665, 0.2456, 0.9006, 0.2362, 0.9035, 0.2293, 0.9344, 0.2395, 0.9325, 0.2467, 0.9035, 0.2293, 0.9064, 0.2221, 0.9364, 0.232, 0.9344, 0.2395, 0.9064, 0.2221, 0.9143, 0.2029, 0.9417, 0.2119, 0.9364, 0.232, 0.8889, 0.2648, 0.8925, 0.2561, 0.927, 0.2676, 0.9246, 0.2767, 0.8925, 0.2561, 0.8974, 0.2441, 0.9303, 0.255, 0.927, 0.2676, 0.9364, 0.232, 0.9417, 0.2119, 0.9701, 0.2173, 0.9675, 0.2379, 0.9246, 0.2767, 0.927, 0.2676, 0.9628, 0.2744, 0.9616, 0.2837, 0.927, 0.2676, 0.9303, 0.255, 0.9644, 0.2615, 0.9628, 0.2744, 0.9303, 0.255, 0.9325, 0.2467, 0.9655, 0.253, 0.9644, 0.2615, 0.9325, 0.2467, 0.9344, 0.2395, 0.9665, 0.2456, 0.9655, 0.253, 0.9675, 0.2379, 0.9701, 0.2173, 0.9989, 0.2189, 0.999, 0.2397, 0.9616, 0.2837, 0.9628, 0.2744, 0.9992, 0.2765, 0.9992, 0.2859, 0.9628, 0.2744, 0.9644, 0.2615, 0.9991, 0.2635, 0.9992, 0.2765, 0.9644, 0.2615, 0.9655, 0.253, 0.9991, 0.2549, 0.9991, 0.2635, 0.9655, 0.253, 0.9665, 0.2456, 0.999, 0.2474, 0.9991, 0.2549, 0.9665, 0.2456, 0.9675, 0.2379, 0.999, 0.2397, 0.999, 0.2474, 0.2487, 0.03253, 0.2422, 0.06447, 0.2347, 0.06246, 0.241, 0.03151, 0.267, 0.0, 0.2646, 0.03463, 0.2562, 0.03351, 0.2585, 0.0, 0.2585, 0.0, 0.2562, 0.03351, 0.2487, 0.03253, 0.251, 0.0, 0.251, 0.0, 0.2487, 0.03253, 0.241, 0.03151, 0.2433, 0.0, 0.2433, 0.0, 0.241, 0.03151, 0.2205, 0.0288, 0.2225, 0.0, 0.2894, 0.0, 0.2868, 0.03756, 0.2775, 0.03633, 0.28, 0.0, 0.28, 0.0, 0.2775, 0.03633, 0.2646, 0.03463, 0.267, 0.0, 0.2347, 0.06246, 0.2244, 0.09232, 0.2052, 0.08436, 0.2147, 0.05708, 0.241, 0.03151, 0.2347, 0.06246, 0.2147, 0.05708, 0.2205, 0.0288, 0.2868, 0.03756, 0.2793, 0.07445, 0.2702, 0.07201, 0.2775, 0.03633, 0.2775, 0.03633, 0.2702, 0.07201, 0.2577, 0.06864, 0.2646, 0.03463, 0.2646, 0.03463, 0.2577, 0.06864, 0.2494, 0.06642, 0.2562, 0.03351, 0.2562, 0.03351, 0.2494, 0.06642, 0.2422, 0.06447, 0.2487, 0.03253, 0.267, 0.11, 0.2502, 0.1437, 0.2421, 0.139, 0.2584, 0.1064, 0.2793, 0.07445, 0.267, 0.11, 0.2584, 0.1064, 0.2702, 0.07201, 0.2702, 0.07201, 0.2584, 0.1064, 0.2464, 0.1014, 0.2577, 0.06864, 0.2577, 0.06864, 0.2464, 0.1014, 0.2385, 0.09817, 0.2494, 0.06642, 0.2494, 0.06642, 0.2385, 0.09817, 0.2316, 0.09529, 0.2422, 0.06447, 0.2422, 0.06447, 0.2316, 0.09529, 0.2244, 0.09232, 0.2347, 0.06246, 0.2584, 0.1064, 0.2421, 0.139, 0.2308, 0.1325, 0.2464, 0.1014, 0.2464, 0.1014, 0.2308, 0.1325, 0.2234, 0.1282, 0.2385, 0.09817, 0.2385, 0.09817, 0.2234, 0.1282, 0.217, 0.1245, 0.2316, 0.09529, 0.2316, 0.09529, 0.217, 0.1245, 0.2102, 0.1206, 0.2244, 0.09232, 0.2244, 0.09232, 0.2102, 0.1206, 0.1923, 0.1102, 0.2052, 0.08436, 0.2046, 0.156, 0.1823, 0.1811, 0.177, 0.1758, 0.1987, 0.1515, 0.2308, 0.1325, 0.2114, 0.1612, 0.2046, 0.156, 0.2234, 0.1282, 0.2234, 0.1282, 0.2046, 0.156, 0.1987, 0.1515, 0.217, 0.1245, 0.217, 0.1245, 0.1987, 0.1515, 0.1925, 0.1467, 0.2102, 0.1206, 0.2102, 0.1206, 0.1925, 0.1467, 0.1761, 0.1341, 0.1923, 0.1102, 0.2502, 0.1437, 0.2291, 0.1749, 0.2217, 0.1692, 0.2421, 0.139, 0.2421, 0.139, 0.2217, 0.1692, 0.2114, 0.1612, 0.2308, 0.1325, 0.1987, 0.1515, 0.177, 0.1758, 0.1715, 0.1703, 0.1925, 0.1467, 0.1925, 0.1467, 0.1715, 0.1703, 0.1569, 0.1556, 0.1761, 0.1341, 0.2291, 0.1749, 0.2041, 0.2031, 0.1975, 0.1964, 0.2217, 0.1692, 0.2217, 0.1692, 0.1975, 0.1964, 0.1883, 0.1872, 0.2114, 0.1612, 0.2114, 0.1612, 0.1883, 0.1872, 0.1823, 0.1811, 0.2046, 0.156, 0.1715, 0.1703, 0.1476, 0.191, 0.1351, 0.1745, 0.1569, 0.1556, 0.2041, 0.2031, 0.1757, 0.2277, 0.17, 0.2202, 0.1975, 0.1964, 0.1975, 0.1964, 0.17, 0.2202, 0.1621, 0.2099, 0.1883, 0.1872, 0.1883, 0.1872, 0.1621, 0.2099, 0.1569, 0.2031, 0.1823, 0.1811, 0.1823, 0.1811, 0.1569, 0.2031, 0.1524, 0.1972, 0.177, 0.1758, 0.177, 0.1758, 0.1524, 0.1972, 0.1476, 0.191, 0.1715, 0.1703, 0.1757, 0.2277, 0.1442, 0.2484, 0.1395, 0.2402, 0.17, 0.2202, 0.17, 0.2202, 0.1395, 0.2402, 0.1331, 0.229, 0.1621, 0.2099, 0.1621, 0.2099, 0.1331, 0.229, 0.1288, 0.2216, 0.1569, 0.2031, 0.1569, 0.2031, 0.1288, 0.2216, 0.1251, 0.2151, 0.1524, 0.1972, 0.1524, 0.1972, 0.1251, 0.2151, 0.1213, 0.2083, 0.1476, 0.191, 0.1476, 0.191, 0.1213, 0.2083, 0.1109, 0.1903, 0.1351, 0.1745, 0.1018, 0.2441, 0.06889, 0.255, 0.06671, 0.2467, 0.0986, 0.2362, 0.1395, 0.2402, 0.1068, 0.2561, 0.1018, 0.2441, 0.1331, 0.229, 0.1331, 0.229, 0.1018, 0.2441, 0.0986, 0.2362, 0.1288, 0.2216, 0.1288, 0.2216, 0.0986, 0.2362, 0.09576, 0.2293, 0.1251, 0.2151, 0.1251, 0.2151, 0.09576, 0.2293, 0.09281, 0.2221, 0.1213, 0.2083, 0.1213, 0.2083, 0.09281, 0.2221, 0.08494, 0.2029, 0.1109, 0.1903, 0.1442, 0.2484, 0.1103, 0.2648, 0.1068, 0.2561, 0.1395, 0.2402, 0.0648, 0.2395, 0.03276, 0.2456, 0.03178, 0.2379, 0.06282, 0.232, 0.0986, 0.2362, 0.06671, 0.2467, 0.0648, 0.2395, 0.09576, 0.2293, 0.09576, 0.2293, 0.0648, 0.2395, 0.06282, 0.232, 0.09281, 0.2221, 0.09281, 0.2221, 0.06282, 0.232, 0.05752, 0.2119, 0.08494, 0.2029, 0.1103, 0.2648, 0.0746, 0.2767, 0.0722, 0.2676, 0.1068, 0.2561, 0.1068, 0.2561, 0.0722, 0.2676, 0.06889, 0.255, 0.1018, 0.2441, 0.06282, 0.232, 0.03178, 0.2379, 0.02916, 0.2173, 0.05752, 0.2119, 0.0746, 0.2767, 0.03762, 0.2837, 0.03643, 0.2744, 0.0722, 0.2676, 0.0722, 0.2676, 0.03643, 0.2744, 0.03479, 0.2615, 0.06889, 0.255, 0.06889, 0.255, 0.03479, 0.2615, 0.03371, 0.253, 0.06671, 0.2467, 0.06671, 0.2467, 0.03371, 0.253, 0.03276, 0.2456, 0.0648, 0.2395, 0.03178, 0.2379, 0.0002441, 0.2397, 0.0003386, 0.2189, 0.02916, 0.2173, 0.03762, 0.2837, 0.0, 0.2859, 7.915e-05, 0.2765, 0.03643, 0.2744, 0.03643, 0.2744, 7.915e-05, 0.2765, 0.0001373, 0.2635, 0.03479, 0.2615, 0.03479, 0.2615, 0.0001373, 0.2635, 0.0001755, 0.2549, 0.03371, 0.253, 0.03371, 0.253, 0.0001755, 0.2549, 0.0002098, 0.2474, 0.03276, 0.2456, 0.03276, 0.2456, 0.0002098, 0.2474, 0.0002441, 0.2397, 0.03178, 0.2379, 0.2793, 0.07445, 0.2868, 0.03756, 0.2894, 0.0, 0.7098, 0.0, 0.7124, 0.03756, 0.7199, 0.07445, 0.7322, 0.11, 0.749, 0.1437, 0.7701, 0.1749, 0.7951, 0.2031, 0.8236, 0.2277, 0.855, 0.2484, 0.8889, 0.2648, 0.9246, 0.2767, 0.9616, 0.2837, 0.9992, 0.2859, 0.0, 0.2859, 0.03762, 0.2837, 0.0746, 0.2767, 0.1103, 0.2648, 0.1442, 0.2484, 0.1757, 0.2277, 0.2041, 0.2031, 0.2291, 0.1749, 0.2502, 0.1437, 0.267, 0.11, 0.7505, 0.9675, 0.757, 0.9355, 0.7645, 0.9375, 0.7582, 0.9685, 0.7322, 1.0, 0.7346, 0.9654, 0.7431, 0.9665, 0.7407, 1.0, 0.7407, 1.0, 0.7431, 0.9665, 0.7505, 0.9675, 0.7482, 1.0, 0.7482, 1.0, 0.7505, 0.9675, 0.7582, 0.9685, 0.756, 1.0, 0.756, 1.0, 0.7582, 0.9685, 0.7788, 0.9712, 0.7767, 1.0, 0.7098, 1.0, 0.7124, 0.9624, 0.7217, 0.9637, 0.7192, 1.0, 0.7192, 1.0, 0.7217, 0.9637, 0.7346, 0.9654, 0.7322, 1.0, 0.7645, 0.9375, 0.7748, 0.9077, 0.794, 0.9156, 0.7846, 0.9429, 0.7582, 0.9685, 0.7645, 0.9375, 0.7846, 0.9429, 0.7788, 0.9712, 0.7124, 0.9624, 0.7199, 0.9256, 0.729, 0.928, 0.7217, 0.9637, 0.7217, 0.9637, 0.729, 0.928, 0.7415, 0.9314, 0.7346, 0.9654, 0.7346, 0.9654, 0.7415, 0.9314, 0.7498, 0.9336, 0.7431, 0.9665, 0.7431, 0.9665, 0.7498, 0.9336, 0.757, 0.9355, 0.7505, 0.9675, 0.7322, 0.89, 0.749, 0.8563, 0.7572, 0.861, 0.7409, 0.8936, 0.7199, 0.9256, 0.7322, 0.89, 0.7409, 0.8936, 0.729, 0.928, 0.729, 0.928, 0.7409, 0.8936, 0.7529, 0.8986, 0.7415, 0.9314, 0.7415, 0.9314, 0.7529, 0.8986, 0.7608, 0.9018, 0.7498, 0.9336, 0.7498, 0.9336, 0.7608, 0.9018, 0.7677, 0.9047, 0.757, 0.9355, 0.757, 0.9355, 0.7677, 0.9047, 0.7748, 0.9077, 0.7645, 0.9375, 0.7409, 0.8936, 0.7572, 0.861, 0.7684, 0.8675, 0.7529, 0.8986, 0.7529, 0.8986, 0.7684, 0.8675, 0.7758, 0.8718, 0.7608, 0.9018, 0.7608, 0.9018, 0.7758, 0.8718, 0.7823, 0.8755, 0.7677, 0.9047, 0.7677, 0.9047, 0.7823, 0.8755, 0.789, 0.8794, 0.7748, 0.9077, 0.7748, 0.9077, 0.789, 0.8794, 0.8069, 0.8898, 0.794, 0.9156, 0.7946, 0.844, 0.8169, 0.8189, 0.8222, 0.8242, 0.8006, 0.8485, 0.7684, 0.8675, 0.7879, 0.8388, 0.7946, 0.844, 0.7758, 0.8718, 0.7758, 0.8718, 0.7946, 0.844, 0.8006, 0.8485, 0.7823, 0.8755, 0.7823, 0.8755, 0.8006, 0.8485, 0.8067, 0.8533, 0.789, 0.8794, 0.789, 0.8794, 0.8067, 0.8533, 0.8231, 0.8659, 0.8069, 0.8898, 0.749, 0.8563, 0.7701, 0.8251, 0.7776, 0.8308, 0.7572, 0.861, 0.7572, 0.861, 0.7776, 0.8308, 0.7879, 0.8388, 0.7684, 0.8675, 0.8006, 0.8485, 0.8222, 0.8242, 0.8277, 0.8297, 0.8067, 0.8533, 0.8067, 0.8533, 0.8277, 0.8297, 0.8423, 0.8444, 0.8231, 0.8659, 0.7701, 0.8251, 0.7951, 0.7969, 0.8017, 0.8036, 0.7776, 0.8308, 0.7776, 0.8308, 0.8017, 0.8036, 0.8109, 0.8128, 0.7879, 0.8388, 0.7879, 0.8388, 0.8109, 0.8128, 0.8169, 0.8189, 0.7946, 0.844, 0.8277, 0.8297, 0.8516, 0.809, 0.8642, 0.8255, 0.8423, 0.8444, 0.7951, 0.7969, 0.8236, 0.7723, 0.8293, 0.7798, 0.8017, 0.8036, 0.8017, 0.8036, 0.8293, 0.7798, 0.8372, 0.7901, 0.8109, 0.8128, 0.8109, 0.8128, 0.8372, 0.7901, 0.8423, 0.7969, 0.8169, 0.8189, 0.8169, 0.8189, 0.8423, 0.7969, 0.8469, 0.8028, 0.8222, 0.8242, 0.8222, 0.8242, 0.8469, 0.8028, 0.8516, 0.809, 0.8277, 0.8297, 0.8236, 0.7723, 0.855, 0.7516, 0.8597, 0.7598, 0.8293, 0.7798, 0.8293, 0.7798, 0.8597, 0.7598, 0.8661, 0.771, 0.8372, 0.7901, 0.8372, 0.7901, 0.8661, 0.771, 0.8704, 0.7784, 0.8423, 0.7969, 0.8423, 0.7969, 0.8704, 0.7784, 0.8741, 0.7849, 0.8469, 0.8028, 0.8469, 0.8028, 0.8741, 0.7849, 0.878, 0.7917, 0.8516, 0.809, 0.8516, 0.809, 0.878, 0.7917, 0.8883, 0.8097, 0.8642, 0.8255, 0.8974, 0.7559, 0.9303, 0.745, 0.9325, 0.7533, 0.9006, 0.7638, 0.8597, 0.7598, 0.8925, 0.7439, 0.8974, 0.7559, 0.8661, 0.771, 0.8661, 0.771, 0.8974, 0.7559, 0.9006, 0.7638, 0.8704, 0.7784, 0.8704, 0.7784, 0.9006, 0.7638, 0.9035, 0.7707, 0.8741, 0.7849, 0.8741, 0.7849, 0.9035, 0.7707, 0.9064, 0.7779, 0.878, 0.7917, 0.878, 0.7917, 0.9064, 0.7779, 0.9143, 0.7971, 0.8883, 0.8097, 0.855, 0.7516, 0.8889, 0.7352, 0.8925, 0.7439, 0.8597, 0.7598, 0.9344, 0.7605, 0.9665, 0.7544, 0.9675, 0.7621, 0.9364, 0.768, 0.9006, 0.7638, 0.9325, 0.7533, 0.9344, 0.7605, 0.9035, 0.7707, 0.9035, 0.7707, 0.9344, 0.7605, 0.9364, 0.768, 0.9064, 0.7779, 0.9064, 0.7779, 0.9364, 0.768, 0.9417, 0.7881, 0.9143, 0.7971, 0.8889, 0.7352, 0.9246, 0.7233, 0.927, 0.7324, 0.8925, 0.7439, 0.8925, 0.7439, 0.927, 0.7324, 0.9303, 0.745, 0.8974, 0.7559, 0.9364, 0.768, 0.9675, 0.7621, 0.9701, 0.7827, 0.9417, 0.7881, 0.9246, 0.7233, 0.9616, 0.7163, 0.9628, 0.7256, 0.927, 0.7324, 0.927, 0.7324, 0.9628, 0.7256, 0.9644, 0.7385, 0.9303, 0.745, 0.9303, 0.745, 0.9644, 0.7385, 0.9655, 0.747, 0.9325, 0.7533, 0.9325, 0.7533, 0.9655, 0.747, 0.9665, 0.7544, 0.9344, 0.7605, 0.9675, 0.7621, 0.999, 0.7603, 0.9989, 0.7811, 0.9701, 0.7827, 0.9616, 0.7163, 0.9992, 0.7141, 0.9992, 0.7235, 0.9628, 0.7256, 0.9628, 0.7256, 0.9992, 0.7235, 0.9991, 0.7365, 0.9644, 0.7385, 0.9644, 0.7385, 0.9991, 0.7365, 0.9991, 0.7451, 0.9655, 0.747, 0.9655, 0.747, 0.9991, 0.7451, 0.999, 0.7526, 0.9665, 0.7544, 0.9665, 0.7544, 0.999, 0.7526, 0.999, 0.7603, 0.9675, 0.7621, 0.2487, 0.9675, 0.241, 0.9685, 0.2347, 0.9375, 0.2422, 0.9355, 0.267, 1.0, 0.2585, 1.0, 0.2562, 0.9665, 0.2646, 0.9654, 0.2585, 1.0, 0.251, 1.0, 0.2487, 0.9675, 0.2562, 0.9665, 0.251, 1.0, 0.2432, 1.0, 0.241, 0.9685, 0.2487, 0.9675, 0.2432, 1.0, 0.2225, 1.0, 0.2205, 0.9712, 0.241, 0.9685, 0.2894, 1.0, 0.28, 1.0, 0.2775, 0.9637, 0.2868, 0.9624, 0.28, 1.0, 0.267, 1.0, 0.2646, 0.9654, 0.2775, 0.9637, 0.2347, 0.9375, 0.2147, 0.9429, 0.2052, 0.9156, 0.2244, 0.9077, 0.241, 0.9685, 0.2205, 0.9712, 0.2147, 0.9429, 0.2347, 0.9375, 0.2868, 0.9624, 0.2775, 0.9637, 0.2702, 0.928, 0.2793, 0.9256, 0.2775, 0.9637, 0.2646, 0.9654, 0.2577, 0.9314, 0.2702, 0.928, 0.2646, 0.9654, 0.2562, 0.9665, 0.2494, 0.9336, 0.2577, 0.9314, 0.2562, 0.9665, 0.2487, 0.9675, 0.2422, 0.9355, 0.2494, 0.9336, 0.267, 0.89, 0.2584, 0.8936, 0.2421, 0.861, 0.2502, 0.8563, 0.2793, 0.9256, 0.2702, 0.928, 0.2584, 0.8936, 0.267, 0.89, 0.2702, 0.928, 0.2577, 0.9314, 0.2464, 0.8986, 0.2584, 0.8936, 0.2577, 0.9314, 0.2494, 0.9336, 0.2385, 0.9018, 0.2464, 0.8986, 0.2494, 0.9336, 0.2422, 0.9355, 0.2316, 0.9047, 0.2385, 0.9018, 0.2422, 0.9355, 0.2347, 0.9375, 0.2244, 0.9077, 0.2316, 0.9047, 0.2584, 0.8936, 0.2464, 0.8986, 0.2308, 0.8675, 0.2421, 0.861, 0.2464, 0.8986, 0.2385, 0.9018, 0.2234, 0.8718, 0.2308, 0.8675, 0.2385, 0.9018, 0.2316, 0.9047, 0.217, 0.8755, 0.2234, 0.8718, 0.2316, 0.9047, 0.2244, 0.9077, 0.2102, 0.8794, 0.217, 0.8755, 0.2244, 0.9077, 0.2052, 0.9156, 0.1923, 0.8898, 0.2102, 0.8794, 0.2046, 0.844, 0.1987, 0.8485, 0.177, 0.8242, 0.1823, 0.8189, 0.2308, 0.8675, 0.2234, 0.8718, 0.2046, 0.844, 0.2114, 0.8388, 0.2234, 0.8718, 0.217, 0.8755, 0.1987, 0.8485, 0.2046, 0.844, 0.217, 0.8755, 0.2102, 0.8794, 0.1925, 0.8533, 0.1987, 0.8485, 0.2102, 0.8794, 0.1923, 0.8898, 0.1761, 0.8659, 0.1925, 0.8533, 0.2502, 0.8563, 0.2421, 0.861, 0.2217, 0.8308, 0.2291, 0.8251, 0.2421, 0.861, 0.2308, 0.8675, 0.2114, 0.8388, 0.2217, 0.8308, 0.1987, 0.8485, 0.1925, 0.8533, 0.1715, 0.8297, 0.177, 0.8242, 0.1925, 0.8533, 0.1761, 0.8659, 0.1569, 0.8444, 0.1715, 0.8297, 0.2291, 0.8251, 0.2217, 0.8308, 0.1975, 0.8036, 0.2041, 0.7969, 0.2217, 0.8308, 0.2114, 0.8388, 0.1883, 0.8128, 0.1975, 0.8036, 0.2114, 0.8388, 0.2046, 0.844, 0.1823, 0.8189, 0.1883, 0.8128, 0.1715, 0.8297, 0.1569, 0.8444, 0.1351, 0.8255, 0.1476, 0.809, 0.2041, 0.7969, 0.1975, 0.8036, 0.17, 0.7798, 0.1757, 0.7723, 0.1975, 0.8036, 0.1883, 0.8128, 0.1621, 0.7901, 0.17, 0.7798, 0.1883, 0.8128, 0.1823, 0.8189, 0.1569, 0.7969, 0.1621, 0.7901, 0.1823, 0.8189, 0.177, 0.8242, 0.1524, 0.8028, 0.1569, 0.7969, 0.177, 0.8242, 0.1715, 0.8297, 0.1476, 0.809, 0.1524, 0.8028, 0.1757, 0.7723, 0.17, 0.7798, 0.1395, 0.7598, 0.1442, 0.7516, 0.17, 0.7798, 0.1621, 0.7901, 0.1331, 0.771, 0.1395, 0.7598, 0.1621, 0.7901, 0.1569, 0.7969, 0.1288, 0.7784, 0.1331, 0.771, 0.1569, 0.7969, 0.1524, 0.8028, 0.1251, 0.7849, 0.1288, 0.7784, 0.1524, 0.8028, 0.1476, 0.809, 0.1213, 0.7917, 0.1251, 0.7849, 0.1476, 0.809, 0.1351, 0.8255, 0.1109, 0.8097, 0.1213, 0.7917, 0.1018, 0.7559, 0.0986, 0.7638, 0.06671, 0.7533, 0.06889, 0.745, 0.1395, 0.7598, 0.1331, 0.771, 0.1018, 0.7559, 0.1068, 0.7439, 0.1331, 0.771, 0.1288, 0.7784, 0.0986, 0.7638, 0.1018, 0.7559, 0.1288, 0.7784, 0.1251, 0.7849, 0.09576, 0.7707, 0.0986, 0.7638, 0.1251, 0.7849, 0.1213, 0.7917, 0.09281, 0.7779, 0.09576, 0.7707, 0.1213, 0.7917, 0.1109, 0.8097, 0.08494, 0.7971, 0.09281, 0.7779, 0.1442, 0.7516, 0.1395, 0.7598, 0.1068, 0.7439, 0.1103, 0.7352, 0.0648, 0.7605, 0.06282, 0.768, 0.03178, 0.7621, 0.03276, 0.7544, 0.0986, 0.7638, 0.09576, 0.7707, 0.0648, 0.7605, 0.06671, 0.7533, 0.09576, 0.7707, 0.09281, 0.7779, 0.06282, 0.768, 0.0648, 0.7605, 0.09281, 0.7779, 0.08494, 0.7971, 0.05752, 0.7881, 0.06282, 0.768, 0.1103, 0.7352, 0.1068, 0.7439, 0.0722, 0.7324, 0.0746, 0.7233, 0.1068, 0.7439, 0.1018, 0.7559, 0.06889, 0.745, 0.0722, 0.7324, 0.06282, 0.768, 0.05752, 0.7881, 0.02916, 0.7827, 0.03178, 0.7621, 0.0746, 0.7233, 0.0722, 0.7324, 0.03643, 0.7256, 0.03762, 0.7163, 0.0722, 0.7324, 0.06889, 0.745, 0.03479, 0.7385, 0.03643, 0.7256, 0.06889, 0.745, 0.06671, 0.7533, 0.03371, 0.747, 0.03479, 0.7385, 0.06671, 0.7533, 0.0648, 0.7605, 0.03276, 0.7544, 0.03371, 0.747, 0.03178, 0.7621, 0.02916, 0.7827, 0.0003386, 0.7811, 0.0002441, 0.7603, 0.03762, 0.7163, 0.03643, 0.7256, 7.915e-05, 0.7235, 0.0, 0.7141, 0.03643, 0.7256, 0.03479, 0.7385, 0.0001373, 0.7365, 7.915e-05, 0.7235, 0.03479, 0.7385, 0.03371, 0.747, 0.0001755, 0.7451, 0.0001373, 0.7365, 0.03371, 0.747, 0.03276, 0.7544, 0.0002098, 0.7526, 0.0001755, 0.7451, 0.03276, 0.7544, 0.03178, 0.7621, 0.0002441, 0.7603, 0.0002098, 0.7526, 0.2793, 0.9256, 0.267, 0.89, 0.2502, 0.8563, 0.2291, 0.8251, 0.2041, 0.7969, 0.1757, 0.7723, 0.1442, 0.7516, 0.1103, 0.7352, 0.0746, 0.7233, 0.03762, 0.7163, 0.0, 0.7141, 0.9992, 0.7141, 0.9616, 0.7163, 0.9246, 0.7233, 0.8889, 0.7352, 0.855, 0.7516, 0.8236, 0.7723, 0.7951, 0.7969, 0.7701, 0.8251, 0.749, 0.8563, 0.7322, 0.89, 0.7199, 0.9256, 0.7124, 0.9624, 0.7098, 1.0, 0.2894, 1.0, 0.2868, 0.9624, 0.9992, 0.7141, 0.0, 0.7141, 0.0, 0.2859, 0.9992, 0.2859])
me_plane_006.use_remesh_fix_poles = True
me_plane_006.use_remesh_preserve_attributes = False
me_plane_006.update()

# ---- objects
ob_plane = bpy.data.objects.new('Plane', me_plane)
ob_cube_003 = bpy.data.objects.new('Cube.003', me_cube_003)
ob_plane_001 = bpy.data.objects.new('Plane.001', me_plane_001)
ob_plane_002 = bpy.data.objects.new('Plane.002', me_plane_005)
ob_plane_003 = bpy.data.objects.new('Plane.003', me_plane_006)

# ---- transforms, parenting, visibility, modifiers, constraints
ob_plane.location = (17.5, -2.5, -3.9)
ob_plane.rotation_euler = (0.0, -0.0, 1.571)
_m = ob_plane.modifiers.new('Mirror', 'MIRROR')
_m.use_clip = True
ob_cube_003.location = (11.75, -0.9383, -3.157)
ob_plane_001.location = (17.5, -2.5, -3.9)
ob_plane_001.scale = (-1.0, 1.0, 1.0)
ob_plane_002.location = (17.5, -2.5, -3.9)
ob_plane_003.location = (17.5, -2.5, -3.9)

# ---- collection membership
col_collection.objects.link(ob_plane)
col_collection.objects.link(ob_cube_003)
col_collection.objects.link(ob_plane_001)
col_collection.objects.link(ob_plane_002)
col_collection.objects.link(ob_plane_003)

# ---- scene / render settings (as saved in the file)
scene.frame_start = 1; scene.frame_end = 250; scene.frame_set(1)
scene.render.engine = 'BLENDER_EEVEE_NEXT'
scene.cycles.sampling_pattern = 'TABULATED_SOBOL'
scene.cycles.use_light_tree = False
scene.view_settings.view_transform = 'Filmic'
bpy.context.view_layer.update()

# ---- added for rendering (the .blend has no active camera and no usable light): camera, sun
cam_auto = bpy.data.cameras.new('AutoCamera')
cam_auto.lens = 50.0
cam_auto.sensor_width = 36.0
cam_auto.clip_end = 1000.0
ob_auto_camera = bpy.data.objects.new('AutoCamera', cam_auto)
scene.collection.objects.link(ob_auto_camera)
ob_auto_camera.location = (45.181, -35.6399, 18.7413)
ob_auto_camera.rotation_euler = (1.09748, -7.21219e-08, 0.694738)
scene.camera = ob_auto_camera
light_auto_sun = bpy.data.lights.new('AutoSun', 'SUN')
light_auto_sun.energy = 3.0
light_auto_sun.angle = 0.0523599
ob_auto_sun = bpy.data.objects.new('AutoSun', light_auto_sun)
scene.collection.objects.link(ob_auto_sun)
ob_auto_sun.rotation_euler = (0.872665, 0.174533, 0.523599)
bpy.context.view_layer.update()
